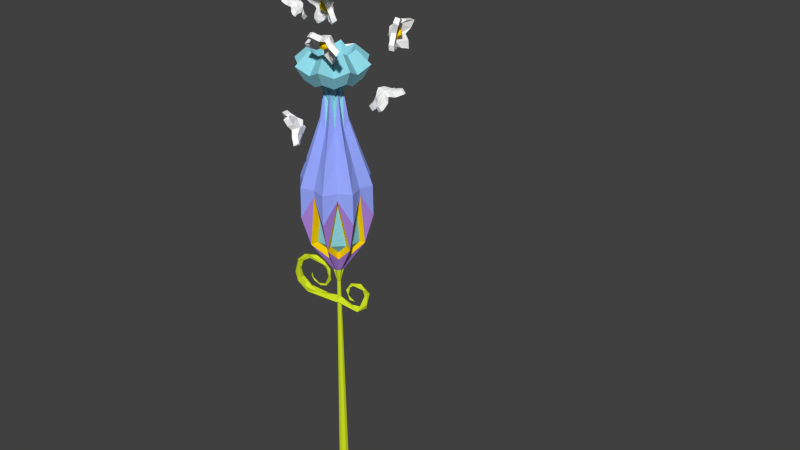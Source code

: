 # Source: flowerBio_flowerA.blend  (saved by Blender 2.72.0; exported with 4.5.12 LTS)
import bpy
from mathutils import Matrix  # noqa: F401  (used for matrix-valued properties, if any)

bpy.ops.wm.read_factory_settings(use_empty=True)
scene = bpy.context.scene
scene.name = 'Scene'

# ---- collections
col_collection_10 = bpy.data.collections.new('Collection 10'); scene.collection.children.link(col_collection_10)
col_collection_20 = bpy.data.collections.new('Collection 20'); scene.collection.children.link(col_collection_20)
col_collection_20.hide_render = True
col_collection_20.hide_viewport = True

# ---- materials (node trees are filled in below, after node groups)
mat_flowerbio_flowera_e = bpy.data.materials.new('flowerbio_flowerA_E')
mat_flowerbio_flowera_e.alpha_threshold = 0.0
mat_flowerbio_flowera_e.use_transparent_shadow = False
mat_flowerbio_flowera_e.diffuse_color = (0.3162, 0.4023, 1.0, 1.0)
mat_flowerbio_flowera_e.roughness = 0.5
mat_flowerbio_flowera_e.specular_intensity = 0.0
mat_flowerbio_flowera_a = bpy.data.materials.new('flowerbio_flowerA_A')
mat_flowerbio_flowera_a.alpha_threshold = 0.0
mat_flowerbio_flowera_a.use_transparent_shadow = False
mat_flowerbio_flowera_a.diffuse_color = (0.2831, 0.6939, 0.7991, 1.0)
mat_flowerbio_flowera_a.roughness = 0.5
mat_flowerbio_flowera_a.specular_intensity = 0.0
mat_flowerbio_flowera_a.line_color = (0.0, 0.0, 0.0, 1.0)
mat_flowerbio_flowera_b = bpy.data.materials.new('flowerbio_flowerA_B')
mat_flowerbio_flowera_b.alpha_threshold = 0.0
mat_flowerbio_flowera_b.use_transparent_shadow = False
mat_flowerbio_flowera_b.diffuse_color = (0.4759, 0.2568, 0.8, 1.0)
mat_flowerbio_flowera_b.roughness = 0.5
mat_flowerbio_flowera_b.specular_intensity = 0.0
mat_flowerbio_flowera_c = bpy.data.materials.new('flowerbio_flowerA_C')
mat_flowerbio_flowera_c.alpha_threshold = 0.0
mat_flowerbio_flowera_c.use_transparent_shadow = False
mat_flowerbio_flowera_c.diffuse_color = (1.0, 0.6795, 0.0, 1.0)
mat_flowerbio_flowera_c.roughness = 0.5
mat_flowerbio_flowera_c.specular_intensity = 0.0
mat_flowerbio_flowera_d = bpy.data.materials.new('flowerbio_flowerA_D')
mat_flowerbio_flowera_d.alpha_threshold = 0.0
mat_flowerbio_flowera_d.use_transparent_shadow = False
mat_flowerbio_flowera_d.diffuse_color = (1.0, 1.0, 1.0, 1.0)
mat_flowerbio_flowera_d.roughness = 0.5
mat_flowerbio_flowera_d.specular_intensity = 0.0
mat_clover = bpy.data.materials.new('clover')
mat_clover.alpha_threshold = 0.0
mat_clover.use_transparent_shadow = False
mat_clover.diffuse_color = (0.6598, 0.8, 0.02001, 1.0)
mat_clover.roughness = 0.5
mat_clover.specular_intensity = 0.0
mat_material = bpy.data.materials.new('Material')
mat_material.alpha_threshold = 0.0
mat_material.use_transparent_shadow = False
mat_material.diffuse_color = (1.0, 0.6795, 0.0, 1.0)
mat_material.roughness = 0.5
mat_material.specular_intensity = 0.0

# ---- material node trees

# ---- world
world_world = bpy.data.worlds.new('World'); scene.world = world_world
world_world.color = (0.05088, 0.05088, 0.05088)
world_world.use_sun_shadow = False
world_world.sun_shadow_jitter_overblur = 0.0
world_world.cycles.sampling_method = 'MANUAL'
world_world.cycles.sample_map_resolution = 256

# ---- meshes
me_cylinder_008 = bpy.data.meshes.new('Cylinder.008')
me_cylinder_008.from_pydata([(-0.4441, 3.901, 0.05645), (-0.4652, 3.841, 0.04876), (-0.4698, 3.819, 0.03342), (-0.4396, 3.782, 0.02675), (-0.4345, 3.76, 0.02862), (-0.3711, 3.727, -0.003022), (-0.3326, 3.709, 0.01035), (-0.3405, 3.728, 0.01075), (-0.3149, 3.712, -0.009714), (-0.2221, 3.753, -0.0215), (-0.2193, 3.745, 0.006007), (-0.2516, 3.759, -0.005319), (-0.1467, 3.854, -0.0142), (-0.1385, 3.918, 0.01478), (-0.1742, 3.89, 0.005572), (-0.1602, 3.975, -0.02143), (-0.147, 4.033, -0.006181), (-0.1753, 4.082, 0.03666), (-0.2129, 4.058, 0.003717), (-0.195, 4.029, 0.02082), (-0.2117, 4.141, 0.03001), (-0.2549, 4.14, 0.0007043), (-0.2905, 4.116, 0.0368), (-0.4249, 4.203, 0.1046), (-0.3473, 4.207, 0.04643), (-0.4353, 4.151, 0.09746), (-0.417, 4.147, 0.05702), (-0.4222, 4.192, 0.03799), (-0.5505, 4.091, 0.07622), (-0.5461, 4.173, 0.08332), (-0.5453, 4.082, 0.1219), (-0.6605, 4.068, 0.1158), (-0.6624, 3.997, 0.07387), (-0.6156, 3.939, 0.1022), (-0.6049, 4.089, 0.1539), (-0.7061, 3.848, 0.1296), (-0.6679, 3.714, 0.1273), (-0.6183, 3.775, 0.1159), (-0.6187, 3.774, 0.05492), (-0.706, 3.879, 0.07632), (-0.541, 3.641, 0.08803), (-0.5438, 3.563, 0.07548), (-0.646, 3.642, 0.03321), (-0.5264, 3.638, -0.005024), (-0.565, 3.689, 0.03475), (-0.4376, 3.542, -0.02727), (-0.342, 3.504, 0.008372), (-0.2429, 3.597, -0.04697), (-0.3246, 3.602, 0.0391), (0.008617, 3.565, -0.06155), (-0.01203, 3.661, -0.01266), (0.006314, 3.576, 0.0489), (0.2889, 3.662, -0.01976), (0.2099, 3.666, -0.003185), (0.1766, 3.736, -0.009064), (0.1705, 3.709, -0.01588), (0.1826, 3.84, -0.02831), (0.1481, 3.808, -0.003191), (0.1968, 3.908, -0.0543), (0.209, 3.907, -0.0229), (0.2527, 3.892, -0.04821), (0.3443, 3.911, -0.1052), (0.3571, 3.946, -0.07823), (0.3751, 3.881, -0.07728), (0.4279, 3.733, -0.09013), (0.4604, 3.853, -0.07966), (0.4679, 3.809, -0.1326), (0.4772, 3.664, -0.05891), (0.4477, 3.584, -0.09091), (0.3437, 3.588, -0.05827), (0.3562, 3.531, 0.006253), (0.2182, 3.571, -0.04628), (-0.03871, 3.582, 0.03867), (0.2036, 3.506, -0.03882), (-0.006062, 3.66, -0.02513), (-0.04175, 3.576, -0.02545), (0.4364, 6.469, -0.272), (0.5796, 6.655, -0.5922), (0.753, 6.587, -0.08464), (0.8651, 6.761, -0.4232), (0.5242, 6.648, -0.3748), (0.6987, 6.56, -0.09779), (0.6571, 6.567, -0.1479), (0.5296, 6.519, -0.2234), (0.4787, 6.478, -0.228), (0.6096, 6.665, -0.5711), (0.6471, 6.685, -0.5262), (0.6668, 6.702, -0.4478), (0.6967, 6.714, -0.4301), (0.7744, 6.733, -0.4509), (0.833, 6.748, -0.4389), (0.5252, 6.665, -0.3651), (0.5601, 6.696, -0.3346), (0.6466, 6.728, -0.2834), (0.6984, 6.729, -0.2626), (0.715, 6.719, -0.2619), (0.7726, 6.604, -0.1025), (0.4353, 6.478, -0.302), (0.4806, 6.561, -0.368), (0.502, 6.592, -0.3386), (0.4698, 6.498, -0.2851), (0.5217, 6.547, -0.2578), (0.5827, 6.584, -0.2297), (0.6116, 6.595, -0.2126), (0.6731, 6.604, -0.1682), (0.7371, 6.598, -0.1269), (0.5514, 6.635, -0.5791), (0.8745, 6.755, -0.3879), (0.8063, 6.722, -0.2964), (0.5714, 6.645, -0.5547), (0.5423, 6.649, -0.4424), (0.6142, 6.678, -0.4965), (0.571, 6.68, -0.4259), (0.6175, 6.712, -0.4226), (0.689, 6.738, -0.3804), (0.7656, 6.734, -0.4069), (0.7231, 6.737, -0.3359), (0.8431, 6.746, -0.3939), (0.7618, 6.731, -0.3125), (0.6796, 6.706, -0.4339), (0.599, 6.591, -0.2252), (0.5881, 6.629, -0.2308), (0.6573, 6.727, -0.4095), (0.7681, 6.668, -0.1978), (0.5179, 6.626, -0.3515), (0.5244, 6.615, -0.3057), (0.5539, 6.622, -0.2586), (0.6254, 6.648, -0.2163), (0.6766, 6.671, -0.2157), (0.706, 6.687, -0.2267), (0.594, 6.664, -0.2632), (0.538, 6.654, -0.4035), (0.7297, 6.726, -0.2901), (0.5189, 6.615, -0.4666), (0.6344, 6.721, -0.3673), (0.4017, 6.53, -0.2521), (0.5449, 6.716, -0.5723), (0.7183, 6.648, -0.06474), (0.8304, 6.823, -0.4033), (0.664, 6.622, -0.07789), (0.6224, 6.628, -0.128), (0.4949, 6.581, -0.2035), (0.444, 6.54, -0.2081), (0.5749, 6.727, -0.5512), (0.6124, 6.747, -0.5063), (0.6317, 6.764, -0.4274), (0.6616, 6.775, -0.4097), (0.7397, 6.794, -0.431), (0.7983, 6.81, -0.419), (0.4905, 6.726, -0.3452), (0.5106, 6.783, -0.3061), (0.5971, 6.816, -0.2549), (0.6637, 6.791, -0.2427), (0.6803, 6.78, -0.2416), (0.7335, 6.73, -0.1785), (0.7379, 6.665, -0.08256), (0.4006, 6.539, -0.2821), (0.4459, 6.623, -0.3487), (0.4673, 6.654, -0.3187), (0.4351, 6.56, -0.2652), (0.487, 6.609, -0.2379), (0.5201, 6.683, -0.2379), (0.5472, 6.644, -0.2099), (0.5898, 6.709, -0.1966), (0.5778, 6.656, -0.1918), (0.6384, 6.665, -0.1483), (0.7024, 6.66, -0.107), (0.5167, 6.696, -0.5592), (0.8398, 6.817, -0.368), (0.7715, 6.783, -0.277), (0.5367, 6.706, -0.5348), (0.5076, 6.71, -0.4225), (0.5795, 6.739, -0.4766), (0.5363, 6.742, -0.4059), (0.584, 6.773, -0.4027), (0.6537, 6.799, -0.3614), (0.7309, 6.796, -0.387), (0.6884, 6.799, -0.316), (0.8084, 6.808, -0.374), (0.7271, 6.792, -0.2926), (0.6455, 6.767, -0.4148), (0.5641, 6.653, -0.2056), (0.5534, 6.69, -0.2109), (0.6226, 6.788, -0.3896), (0.4895, 6.708, -0.3545), (0.4832, 6.687, -0.3316), (0.4897, 6.676, -0.2858), (0.5214, 6.715, -0.2714), (0.6001, 6.744, -0.2248), (0.6418, 6.733, -0.1958), (0.6713, 6.749, -0.2068), (0.5445, 6.752, -0.2347), (0.5034, 6.716, -0.3836), (0.5578, 6.766, -0.3654), (0.6365, 6.796, -0.3187), (0.695, 6.787, -0.2702), (0.4845, 6.676, -0.4468), (0.5848, 6.809, -0.3389), (0.5199, 6.73, -0.2777), (0.5256, 6.677, -0.3036), (0.5482, 6.756, -0.3367), (0.6861, 6.733, -0.2993), (0.6023, 6.762, -0.2966), (0.6268, 6.733, -0.3827), (0.5286, 6.679, -0.3563), (0.5547, 6.727, -0.2277), (0.5527, 6.706, -0.2636), (0.658, 6.7, -0.2415), (0.5809, 6.675, -0.3668), (0.6637, 6.705, -0.3533), (0.6653, 6.657, -0.299), (0.6345, 6.638, -0.3562), (0.6187, 6.62, -0.3059), (0.6078, 6.654, -0.2595), (-0.7769, 7.42, -0.3248), (-0.708, 7.544, -0.05929), (-1.014, 7.592, -0.3281), (-0.9218, 7.7, -0.06225), (-0.7518, 7.56, -0.2259), (-0.9775, 7.557, -0.3395), (-0.8212, 7.444, -0.3374), (-0.7224, 7.553, -0.06018), (-0.7667, 7.588, -0.07705), (-0.8101, 7.619, -0.126), (-0.8253, 7.63, -0.1214), (-0.8619, 7.657, -0.07838), (-0.9089, 7.689, -0.06276), (-0.7782, 7.601, -0.2359), (-0.8429, 7.648, -0.2368), (-0.8905, 7.661, -0.2278), (-1.016, 7.606, -0.3089), (-0.7634, 7.423, -0.3054), (-0.7486, 7.483, -0.2445), (-0.7862, 7.447, -0.3034), (-0.8168, 7.496, -0.3016), (-0.8563, 7.538, -0.2969), (-0.9301, 7.578, -0.3032), (-0.9862, 7.592, -0.3062), (-0.6999, 7.526, -0.07863), (-0.9418, 7.701, -0.08198), (-0.9397, 7.675, -0.168), (-0.7481, 7.561, -0.1878), (-0.7585, 7.58, -0.1091), (-0.756, 7.581, -0.1718), (-0.7789, 7.614, -0.1562), (-0.8718, 7.662, -0.1107), (-0.8699, 7.664, -0.1734), (-0.8916, 7.665, -0.1898), (-0.8691, 7.551, -0.2944), (-0.8225, 7.647, -0.1526), (-0.9638, 7.64, -0.2475), (-0.7721, 7.536, -0.2564), (-0.8293, 7.56, -0.2926), (-0.8725, 7.595, -0.2893), (-0.906, 7.634, -0.2583), (-0.8323, 7.594, -0.2703), (-0.7245, 7.518, -0.165), (-0.8069, 7.631, -0.1862), (-0.7478, 7.46, -0.3507), (-0.6789, 7.584, -0.0852), (-0.9848, 7.632, -0.354), (-0.8926, 7.739, -0.08817), (-0.907, 7.59, -0.3486), (-0.8115, 7.521, -0.3473), (-0.6936, 7.593, -0.08553), (-0.7375, 7.628, -0.103), (-0.7737, 7.654, -0.1475), (-0.8327, 7.697, -0.1043), (-0.8791, 7.728, -0.0881), (-0.7236, 7.608, -0.2551), (-0.7366, 7.658, -0.2729), (-0.8013, 7.705, -0.2738), (-0.8532, 7.702, -0.2569), (-0.8667, 7.697, -0.2514), (-0.9343, 7.68, -0.273), (-0.9867, 7.646, -0.3348), (-0.7342, 7.462, -0.3313), (-0.719, 7.524, -0.27), (-0.7871, 7.48, -0.363), (-0.7877, 7.535, -0.3275), (-0.8331, 7.586, -0.3203), (-0.8498, 7.593, -0.3234), (-0.901, 7.618, -0.3291), (-0.9533, 7.601, -0.3653), (-0.6707, 7.565, -0.1045), (-0.9126, 7.741, -0.1079), (-0.9102, 7.714, -0.1937), (-0.7205, 7.607, -0.2087), (-0.7293, 7.619, -0.135), (-0.7616, 7.665, -0.192), (-0.7881, 7.684, -0.1924), (-0.8426, 7.702, -0.1366), (-0.8407, 7.704, -0.1993), (-0.8624, 7.705, -0.2157), (-0.7881, 7.664, -0.1519), (-0.8194, 7.611, -0.3198), (-0.7757, 7.674, -0.1757), (-0.7239, 7.593, -0.2494), (-0.7428, 7.576, -0.2821), (-0.7978, 7.613, -0.3114), (-0.8243, 7.632, -0.3118), (-0.8772, 7.673, -0.284), (-0.7907, 7.651, -0.3073), (-0.6954, 7.558, -0.1907), (-0.7653, 7.687, -0.2233), (-0.7652, 7.625, -0.2883), (-0.772, 7.585, -0.2694), (-0.7557, 7.642, -0.2388), (-0.8608, 7.658, -0.2115), (-0.8023, 7.662, -0.2447), (-0.7939, 7.636, -0.179), (-0.7547, 7.58, -0.2336), (-0.8055, 7.636, -0.3082), (-0.7965, 7.615, -0.2853), (-0.8717, 7.635, -0.2602), (-0.7847, 7.586, -0.207), (-0.8341, 7.627, -0.1845), (-0.8659, 7.599, -0.2198), (-0.8306, 7.572, -0.1939), (-0.843, 7.562, -0.233), (-0.8447, 7.59, -0.2675), (-0.1453, 6.294, 0.4224), (-0.1705, 6.255, 0.4591), (-0.1001, 6.306, 0.4749), (-0.1834, 6.401, 0.5461), (-0.1366, 6.363, 0.4807), (-0.1147, 6.327, 0.5653), (-0.1388, 6.238, 0.4974), (-0.1885, 6.336, 0.4112), (-0.1821, 6.307, 0.441), (-0.2333, 6.384, 0.4966), (-0.1525, 6.266, 0.5404), (-0.1646, 6.347, 0.5769), (-0.233, 6.34, 0.5536), (-0.2025, 6.285, 0.5784), (-0.2409, 6.283, 0.538), (-0.2403, 6.314, 0.4889), (-0.3073, 6.072, 0.4418), (-0.1459, 6.213, 0.5111), (-0.07286, 6.253, 0.6885), (-0.1196, 6.327, 0.6389), (-0.1247, 6.402, 0.7068), (-0.1517, 6.496, 0.7453), (-0.1494, 6.278, 0.4982), (-0.1838, 6.377, 0.5104), (-0.2215, 6.424, 0.5334), (-0.4384, 6.45, 0.4881), (-0.2038, 6.127, 0.5072), (-0.3488, 6.135, 0.4321), (-0.2924, 6.191, 0.4611), (-0.2995, 6.285, 0.4748), (-0.3526, 6.364, 0.4823), (-0.4333, 6.378, 0.4619), (-0.0336, 6.156, 0.7036), (-0.2316, 6.477, 0.6264), (-0.1176, 6.221, 0.561), (-0.1222, 6.325, 0.5718), (-0.189, 6.427, 0.5862), (-0.1231, 6.361, 0.6059), (-0.318, 6.457, 0.5476), (-0.1974, 6.203, 0.4879), (-0.2568, 6.271, 0.4598), (-0.2398, 6.316, 0.472), (-0.1173, 6.148, 0.586), (-0.2571, 6.092, 0.3913), (0.008796, 6.193, 0.6527), (-0.03119, 6.28, 0.6307), (-0.07506, 6.349, 0.5864), (-0.07926, 6.419, 0.6477), (-0.09943, 6.505, 0.6909), (-0.08613, 6.309, 0.4211), (-0.1205, 6.409, 0.4332), (-0.1753, 6.448, 0.4851), (-0.2727, 6.479, 0.4938), (-0.3902, 6.476, 0.4383), (-0.1584, 6.15, 0.4534), (-0.3023, 6.152, 0.378), (-0.248, 6.213, 0.4071), (-0.258, 6.306, 0.4216), (-0.3082, 6.386, 0.4283), (-0.3905, 6.406, 0.4092), (-0.001381, 6.16, 0.6264), (-0.1298, 6.53, 0.6717), (-0.1868, 6.499, 0.5725), (-0.07339, 6.242, 0.5071), (-0.06753, 6.358, 0.5388), (-0.145, 6.449, 0.5324), (-0.2131, 6.324, 0.4061), (-0.1014, 6.235, 0.459), (-0.1529, 6.224, 0.4341), (-0.2243, 6.43, 0.4593), (-0.1627, 6.341, 0.4024), (-0.07273, 6.17, 0.5323), (-0.07144, 6.363, 0.4857), (-0.4517, 6.616, -0.83), (-0.7136, 6.712, -0.5551), (-0.5194, 6.758, -0.6679), (-0.6962, 6.797, -0.5932), (-0.647, 6.872, -0.6404), (-0.715, 6.946, -0.6448), (-0.7536, 7.03, -0.6652), (-0.5066, 6.822, -0.6716), (-0.5191, 6.921, -0.7058), (-0.5461, 6.97, -0.7413), (-0.4993, 6.994, -0.9607), (-0.5161, 6.672, -0.7258), (-0.4423, 6.679, -0.8716), (-0.4708, 6.735, -0.8149), (-0.4846, 6.829, -0.8218), (-0.4926, 6.908, -0.8749), (-0.473, 6.923, -0.9557), (-0.6878, 6.682, -0.5662), (-0.7343, 7.052, -0.6941), (-0.6355, 7.021, -0.7525), (-0.5691, 6.765, -0.6392), (-0.601, 6.836, -0.6248), (-0.595, 6.971, -0.7103), (-0.614, 6.906, -0.6442), (-0.5575, 7.001, -0.8397), (-0.4967, 6.747, -0.7196), (-0.4692, 6.815, -0.7793), (-0.4815, 6.884, -0.7981), (-0.5225, 6.952, -0.7904), (-0.4886, 6.854, -0.7483), (-0.5941, 6.692, -0.6386), (-0.571, 6.876, -0.6562), (-0.4007, 6.637, -0.7802), (-0.6595, 6.737, -0.5119), (-0.4316, 6.864, -0.797), (-0.6379, 6.825, -0.5521), (-0.594, 6.894, -0.5964), (-0.6554, 6.963, -0.6), (-0.6988, 7.049, -0.6197), (-0.4289, 6.854, -0.609), (-0.4413, 6.953, -0.6433), (-0.4937, 6.992, -0.6975), (-0.5033, 7.023, -0.7949), (-0.449, 7.02, -0.9129), (-0.4619, 6.694, -0.681), (-0.3878, 6.696, -0.8256), (-0.4164, 6.757, -0.771), (-0.4304, 6.844, -0.7814), (-0.4382, 6.93, -0.831), (-0.4198, 6.95, -0.9135), (-0.6333, 6.704, -0.5223), (-0.6799, 7.074, -0.6502), (-0.5813, 7.043, -0.7082), (-0.5147, 6.787, -0.5954), (-0.5361, 6.88, -0.5897), (-0.5407, 6.993, -0.6669), (-0.415, 6.868, -0.7361), (-0.5513, 6.91, -0.5935), (-0.4669, 6.779, -0.624), (-0.4425, 6.768, -0.6757), (-0.4684, 6.974, -0.7468), (-0.4109, 6.886, -0.6858), (-0.5399, 6.714, -0.5945), (-0.4933, 6.907, -0.5937), (-0.4307, 6.839, -0.6681), (-0.4677, 6.8, -0.693), (-0.4828, 6.85, -0.6224), (-0.5548, 6.945, -0.7051), (-0.489, 6.907, -0.6589), (-0.5733, 6.872, -0.6362), (-0.5057, 6.782, -0.661), (-0.4199, 6.88, -0.7114), (-0.4497, 6.851, -0.7047), (-0.5058, 6.928, -0.7555), (-0.5488, 6.811, -0.6742), (-0.5854, 6.891, -0.686), (-0.5628, 6.884, -0.7546), (-0.5873, 6.829, -0.7239), (-0.5472, 6.827, -0.7626), (-0.4982, 6.859, -0.7625), (0.747, 7.533, -0.2457), (0.7989, 7.505, -0.2489), (0.741, 7.518, -0.3141), (0.8191, 7.63, -0.3613), (0.7558, 7.584, -0.3198), (0.7998, 7.533, -0.3858), (0.8029, 7.471, -0.2891), (0.761, 7.59, -0.2293), (0.7821, 7.558, -0.2464), (0.8319, 7.642, -0.2912), (0.8307, 7.497, -0.3262), (0.8387, 7.57, -0.3768), (0.8781, 7.596, -0.3216), (0.8857, 7.531, -0.3378), (0.891, 7.55, -0.2857), (0.8523, 7.584, -0.2578), (0.9436, 7.401, -0.1038), (0.8205, 7.453, -0.2881), (0.863, 7.434, -0.4793), (0.8473, 7.526, -0.442), (0.8703, 7.588, -0.519), (0.8867, 7.679, -0.5684), (0.7999, 7.511, -0.2983), (0.8048, 7.613, -0.3246), (0.9622, 7.79, -0.2043), (0.889, 7.399, -0.2266), (0.951, 7.477, -0.09685), (0.8708, 7.54, -0.2031), (0.8967, 7.585, -0.2069), (0.9585, 7.711, -0.1704), (0.87, 7.329, -0.4778), (0.8814, 7.71, -0.4271), (0.8122, 7.538, -0.4047), (0.8308, 7.667, -0.3433), (0.9052, 7.738, -0.3142), (0.8415, 7.587, -0.2451), (0.8652, 7.371, -0.3395), (0.87, 7.403, -0.09571), (0.7894, 7.447, -0.4636), (0.7736, 7.542, -0.4327), (0.8157, 7.69, -0.5571), (0.6975, 7.521, -0.2794), (0.7024, 7.623, -0.3058), (0.8327, 7.745, -0.3018), (0.8888, 7.799, -0.1978), (0.7556, 7.45, -0.2802), (0.8791, 7.478, -0.08284), (0.8135, 7.483, -0.1777), (0.8279, 7.592, -0.1925), (0.8916, 7.74, -0.1505), (0.7986, 7.331, -0.4645), (0.8095, 7.716, -0.4142), (0.7336, 7.547, -0.3844), (0.7604, 7.673, -0.3356), (0.8236, 7.695, -0.2326), (0.7682, 7.588, -0.2198), (0.7933, 7.378, -0.3268), (0.1868, 8.327, 0.4056), (0.1982, 8.367, 0.4475), (0.2538, 8.307, 0.4139), (0.3104, 8.408, 0.3267), (0.2606, 8.34, 0.3551), (0.3333, 8.357, 0.4126), (0.2391, 8.355, 0.4786), (0.1719, 8.36, 0.3561), (0.1924, 8.368, 0.3917), (0.2429, 8.434, 0.3231), (0.2796, 8.384, 0.4591), (0.3296, 8.407, 0.3886), (0.2805, 8.459, 0.379), (0.2987, 8.445, 0.4423), (0.2477, 8.463, 0.4286), (0.2138, 8.44, 0.3868), (0.07294, 8.497, 0.5885), (0.4399, 8.348, 0.6145), (0.165, 8.612, 0.2314), (0.5229, 8.451, 0.2924), (0.2415, 8.369, 0.504), (0.1328, 8.6, 0.2904), (0.07208, 8.524, 0.5259), (0.4441, 8.356, 0.5941), (0.4416, 8.374, 0.5189), (0.3971, 8.392, 0.4363), (0.4091, 8.399, 0.415), (0.4786, 8.42, 0.3754), (0.5165, 8.446, 0.3132), (0.2471, 8.363, 0.4384), (0.2723, 8.395, 0.3409), (0.2955, 8.436, 0.2948), (0.1944, 8.605, 0.2229), (0.09627, 8.482, 0.6033), (0.1914, 8.424, 0.5762), (0.1104, 8.488, 0.5626), (0.1343, 8.482, 0.4903), (0.1609, 8.491, 0.4193), (0.1784, 8.537, 0.3196), (0.1882, 8.585, 0.2611), (0.4078, 8.352, 0.6325), (0.5018, 8.47, 0.268), (0.3836, 8.482, 0.2649), (0.2894, 8.367, 0.52), (0.397, 8.369, 0.5219), (0.3178, 8.361, 0.4991), (0.3521, 8.361, 0.4547), (0.441, 8.424, 0.3511), (0.3507, 8.429, 0.3106), (0.1706, 8.494, 0.3967), (0.3752, 8.38, 0.3883), (0.2751, 8.528, 0.2519), (0.1981, 8.406, 0.5006), (0.1696, 8.445, 0.4192), (0.1924, 8.464, 0.3525), (0.2502, 8.471, 0.2988), (0.2099, 8.423, 0.3911), (0.2999, 8.377, 0.5892), (0.3245, 8.374, 0.4048), (0.04905, 8.433, 0.5618), (0.416, 8.284, 0.5877), (0.1412, 8.548, 0.2046), (0.4991, 8.388, 0.2656), (0.1214, 8.499, 0.3085), (0.08429, 8.453, 0.4523), (0.4211, 8.292, 0.5668), (0.4177, 8.31, 0.4921), (0.3759, 8.324, 0.4217), (0.4547, 8.356, 0.3486), (0.4932, 8.382, 0.2872), (0.2165, 8.299, 0.467), (0.2129, 8.272, 0.4002), (0.2381, 8.304, 0.3027), (0.2668, 8.362, 0.2717), (0.2744, 8.38, 0.2679), (0.2519, 8.464, 0.225), (0.1705, 8.541, 0.1961), (0.07238, 8.418, 0.5766), (0.1682, 8.359, 0.5494), (0.04658, 8.458, 0.5067), (0.1104, 8.418, 0.4636), (0.1439, 8.427, 0.3806), (0.1452, 8.438, 0.359), (0.1545, 8.473, 0.2928), (0.1112, 8.539, 0.2562), (0.3839, 8.288, 0.6057), (0.4779, 8.406, 0.2412), (0.3599, 8.418, 0.2384), (0.2744, 8.3, 0.4869), (0.3731, 8.305, 0.4951), (0.3217, 8.299, 0.4033), (0.332, 8.312, 0.3633), (0.4171, 8.36, 0.3243), (0.3269, 8.365, 0.2835), (0.3761, 8.332, 0.3989), (0.1509, 8.393, 0.366), (0.3475, 8.309, 0.3896), (0.2189, 8.311, 0.4831), (0.1744, 8.342, 0.4743), (0.1588, 8.369, 0.3837), (0.1691, 8.382, 0.3437), (0.2266, 8.408, 0.2717), (0.1757, 8.332, 0.3529), (0.2764, 8.313, 0.5622), (0.2903, 8.283, 0.3666), (-0.7114, 8.105, -0.149), (-0.5832, 8.278, -0.222), (-0.5765, 8.385, -0.3566), (-0.5686, 8.42, -0.4531), (-0.5405, 8.425, -0.5546), (-0.5376, 8.27, -0.264), (-0.4939, 8.253, -0.3585), (-0.5444, 8.04, -0.5097), (-0.6677, 8.228, -0.1798), (-0.6817, 8.068, -0.2086), (-0.5501, 8.167, -0.3068), (-0.5851, 8.137, -0.3211), (-0.5784, 8.041, -0.4299), (-0.6909, 8.484, -0.2298), (-0.5176, 8.289, -0.5129), (-0.5385, 8.351, -0.338), (-0.4915, 8.242, -0.4201), (-0.5222, 8.172, -0.4941), (-0.6631, 8.345, -0.1987), (-0.6447, 8.085, -0.1291), (-0.5631, 8.444, -0.2836), (-0.5034, 8.384, -0.3375), (-0.4728, 8.428, -0.5283), (-0.4425, 8.273, -0.2206), (-0.3988, 8.256, -0.3151), (-0.5273, 8.287, -0.1893), (-0.5601, 8.17, -0.1925), (-0.521, 8.138, -0.2915), (-0.4885, 8.024, -0.4665), (-0.6266, 8.487, -0.1961), (-0.451, 8.292, -0.4823), (-0.4646, 8.348, -0.3032), (-0.4292, 8.249, -0.401), (-0.4688, 8.134, -0.3897), (-0.4713, 8.178, -0.2757), (-0.5963, 8.348, -0.1686), (-0.4796, 8.227, -0.2352), (-0.5387, 8.228, -0.236), (-0.4831, 8.295, -0.2518), (-0.4993, 8.275, -0.3943), (-0.4648, 8.271, -0.3124), (-0.5295, 8.339, -0.3204), (-0.5594, 8.276, -0.229), (-0.4641, 8.187, -0.2787), (-0.4983, 8.209, -0.27), (-0.5029, 8.205, -0.3776), (-0.572, 8.293, -0.2783), (-0.5454, 8.308, -0.3622), (-0.5664, 8.239, -0.374), (-0.6045, 8.277, -0.3331), (-0.5986, 8.222, -0.327), (-0.5478, 8.193, -0.325), (-0.09462, 7.775, -0.09121), (-0.1003, 7.737, -0.04703), (-0.03044, 7.787, -0.06515), (-0.07206, 7.882, 0.03625), (-0.06025, 7.844, -0.04332), (-0.002185, 7.809, 0.02195), (-0.05462, 7.719, -0.02747), (-0.1382, 7.817, -0.08145), (-0.1189, 7.788, -0.05787), (-0.139, 7.865, 0.01501), (-0.04718, 7.748, 0.01701), (-0.04121, 7.828, 0.05508), (-0.1127, 7.821, 0.06555), (-0.07427, 7.766, 0.07375), (-0.1269, 7.764, 0.05528), (-0.1488, 7.796, 0.01136), (-0.2386, 7.56, -0.0009875), (0.134, 7.646, 0.1061), (-0.3302, 7.922, 0.09602), (0.05144, 7.973, 0.1936), (-0.05541, 7.689, -0.005944), (-0.3339, 7.864, 0.07641), (-0.2886, 7.82, 0.05969), (-0.2517, 7.674, 0.02062), (-0.2702, 7.612, 0.009021), (0.122, 7.681, 0.1147), (0.09514, 7.736, 0.1147), (0.03785, 7.791, 0.09178), (0.02921, 7.826, 0.1009), (0.05833, 7.882, 0.1537), (0.05739, 7.936, 0.1832), (-0.05469, 7.704, -0.01857), (-0.06369, 7.759, -0.02187), (-0.08871, 7.858, 0.004628), (-0.1048, 7.903, 0.03449), (-0.1106, 7.908, 0.05251), (-0.3058, 7.939, 0.1066), (-0.2082, 7.553, 0.003282), (-0.1079, 7.609, 0.01096), (-0.1159, 7.654, -0.002198), (-0.2112, 7.596, 0.01062), (-0.2079, 7.672, 0.01045), (-0.2114, 7.747, 0.02379), (-0.2198, 7.78, 0.03266), (-0.2517, 7.845, 0.05683), (-0.1794, 7.906, 0.06506), (-0.2886, 7.902, 0.0925), (0.1117, 7.619, 0.09281), (0.01827, 7.989, 0.1918), (-0.07818, 7.958, 0.1297), (0.09686, 7.649, 0.09287), (0.003003, 7.676, 0.03006), (0.06541, 7.721, 0.0846), (0.00605, 7.721, 0.02689), (0.02047, 7.773, 0.04154), (-0.000197, 7.855, 0.06343), (0.02161, 7.895, 0.131), (-0.03797, 7.895, 0.07351), (0.01824, 7.96, 0.1761), (-0.06051, 7.927, 0.09732), (0.02804, 7.808, 0.09428), (-0.2114, 7.764, 0.03011), (-0.1866, 7.778, 0.001663), (0.01798, 7.815, 0.05718), (-0.1911, 7.938, 0.09906), (-0.0868, 7.681, -0.005837), (-0.1316, 7.696, -0.01045), (-0.1674, 7.74, -0.009437), (-0.1881, 7.821, 0.01245), (-0.1756, 7.871, 0.03617), (-0.1422, 7.9, 0.05288), (-0.1404, 7.791, -0.003509), (-0.02732, 7.691, 0.0103), (-0.08276, 7.911, 0.06902), (0.004985, 7.629, 0.04158), (-0.0211, 7.813, 0.02886), (-0.2237, 7.582, -0.06932), (0.1489, 7.668, 0.03776), (-0.3153, 7.945, 0.02769), (0.06626, 7.995, 0.1253), (-0.319, 7.886, 0.008082), (-0.2738, 7.842, -0.008637), (-0.2369, 7.696, -0.04771), (-0.2554, 7.634, -0.05931), (0.1368, 7.703, 0.04638), (0.11, 7.758, 0.04639), (0.05231, 7.813, 0.02286), (0.04366, 7.848, 0.03202), (0.07315, 7.904, 0.08537), (0.07222, 7.958, 0.1148), (-0.03986, 7.726, -0.0869), (-0.04263, 7.791, -0.1194), (-0.06765, 7.89, -0.09289), (-0.08996, 7.925, -0.03384), (-0.09651, 7.93, -0.01552), (-0.1753, 7.96, 0.03052), (-0.2909, 7.961, 0.03829), (-0.1934, 7.575, -0.06505), (-0.09215, 7.631, -0.0576), (-0.101, 7.676, -0.07053), (-0.1964, 7.618, -0.05771), (-0.1931, 7.694, -0.05789), (-0.1533, 7.762, -0.07732), (-0.1971, 7.768, -0.04444), (-0.1735, 7.842, -0.05596), (-0.206, 7.803, -0.03506), (-0.2369, 7.867, -0.0115), (-0.1646, 7.928, -0.003268), (-0.2737, 7.924, 0.02417), (0.1266, 7.641, 0.02448), (0.03309, 8.011, 0.1235), (-0.06294, 7.98, 0.06128), (0.1117, 7.671, 0.02454), (0.01783, 7.698, -0.03827), (0.08024, 7.743, 0.01627), (0.02084, 7.743, -0.04149), (0.03539, 7.796, -0.02612), (0.01523, 7.876, -0.004762), (0.03643, 7.917, 0.06266), (-0.02315, 7.917, 0.005106), (0.03306, 7.982, 0.1078), (-0.04568, 7.949, 0.02899), (0.04338, 7.829, 0.0269), (-0.1957, 7.787, -0.03881), (-0.1718, 7.8, -0.06667), (0.0328, 7.837, -0.01116), (-0.04133, 7.711, -0.07396), (-0.07197, 7.703, -0.07417), (-0.1167, 7.718, -0.07881), (-0.1081, 7.77, -0.08336), (-0.1309, 7.86, -0.05923), (-0.1607, 7.893, -0.03222), (-0.1274, 7.922, -0.01545), (-0.1193, 7.823, -0.101), (-0.0125, 7.713, -0.05803), (-0.0004942, 7.789, -0.05416), (-0.02328, 7.879, -0.03003), (-0.06794, 7.933, 0.0006852), (0.02008, 7.651, -0.02664), (-4.833e-05, 7.844, -0.06866), (0.09038, 7.448, 0.5404), (0.2928, 7.456, 0.447), (0.4461, 7.328, 0.4528), (0.4594, 7.421, 0.4904), (0.5504, 7.417, 0.5341), (0.6327, 7.451, 0.5904), (0.3362, 7.503, 0.4558), (0.4054, 7.562, 0.5097), (0.4394, 7.581, 0.5612), (0.3544, 7.672, 0.7461), (0.2058, 7.413, 0.4809), (0.118, 7.503, 0.586), (0.2539, 7.536, 0.5399), (0.2734, 7.554, 0.5846), (0.3179, 7.607, 0.6502), (0.288, 7.647, 0.7185), (0.3949, 7.249, 0.4051), (0.5252, 7.545, 0.6149), (0.3376, 7.414, 0.4399), (0.4211, 7.471, 0.4672), (0.4813, 7.536, 0.5519), (0.4665, 7.468, 0.4874), (0.4359, 7.608, 0.6602), (0.3176, 7.564, 0.535), (0.2952, 7.35, 0.4356), (0.09783, 7.49, 0.4795), (0.452, 7.382, 0.3984), (0.4648, 7.466, 0.4342), (0.5489, 7.464, 0.4738), (0.6406, 7.499, 0.5362), (0.3429, 7.57, 0.3751), (0.4121, 7.628, 0.429), (0.4413, 7.655, 0.6029), (0.3659, 7.717, 0.6884), (0.2112, 7.459, 0.4236), (0.1193, 7.545, 0.5265), (0.2158, 7.535, 0.464), (0.2766, 7.6, 0.5309), (0.297, 7.696, 0.665), (0.3974, 7.293, 0.3467), (0.53, 7.591, 0.558), (0.4489, 7.506, 0.4111), (0.4505, 7.622, 0.5013), (0.2984, 7.614, 0.4874), (0.3047, 7.498, 0.3877), (0.3601, 7.657, 0.5765), (0.3289, 7.618, 0.4436), (0.3004, 7.396, 0.379), (0.4233, 7.551, 0.3957), (0.31, 7.57, 0.4265), (0.2904, 7.523, 0.4561), (0.3636, 7.529, 0.4073), (0.4424, 7.549, 0.5271), (0.3964, 7.567, 0.453), (0.4222, 7.476, 0.4584), (0.3089, 7.477, 0.4384), (0.3198, 7.613, 0.4692), (0.316, 7.571, 0.4693), (0.3849, 7.586, 0.5508), (0.3484, 7.465, 0.4722), (0.4247, 7.489, 0.5117), (0.3815, 7.515, 0.5637), (0.3641, 7.457, 0.5354), (0.3268, 7.493, 0.5547), (0.3253, 7.55, 0.5415), (-0.1185, 6.762, -0.06861), (-0.2006, 4.3, -0.1029), (-0.1187, 6.762, 0.02964), (-0.2011, 4.3, 0.06347), (-0.04946, 6.762, 0.09931), (-0.08376, 4.3, 0.1814), (0.04879, 6.762, 0.09959), (0.08261, 4.3, 0.1819), (0.1185, 6.762, 0.03032), (0.2006, 4.3, 0.06461), (0.1187, 6.762, -0.06793), (0.2011, 4.3, -0.1018), (0.04946, 6.762, -0.1376), (0.08376, 4.3, -0.2197), (-0.04879, 6.762, -0.1379), (-0.08261, 4.3, -0.2202), (-0.1865, 6.311, -0.09702), (-0.3278, 5.874, -0.156), (-0.476, 5.436, -0.2179), (-0.4819, 4.999, -0.2204), (-0.3642, 4.562, -0.1712), (-0.3651, 4.562, 0.1309), (-0.483, 4.999, 0.1793), (-0.4771, 5.436, 0.1769), (-0.3286, 5.874, 0.1158), (-0.187, 6.311, 0.05767), (-0.1521, 4.562, 0.3451), (-0.2012, 4.999, 0.4628), (-0.1988, 5.436, 0.4569), (-0.1369, 5.874, 0.3086), (-0.07788, 6.311, 0.1674), (0.15, 4.562, 0.3459), (0.1985, 4.999, 0.4639), (0.196, 5.436, 0.458), (0.135, 5.874, 0.3094), (0.07681, 6.311, 0.1678), (0.3642, 4.562, 0.1329), (0.4819, 4.999, 0.1821), (0.476, 5.436, 0.1796), (0.3278, 5.874, 0.1177), (0.1865, 6.311, 0.05873), (0.3651, 4.562, -0.1691), (0.483, 4.999, -0.2176), (0.4771, 5.436, -0.2152), (0.3286, 5.874, -0.1541), (0.1869, 6.311, -0.09596), (0.1521, 4.562, -0.3834), (0.2012, 4.999, -0.501), (0.1988, 5.436, -0.4952), (0.1369, 5.874, -0.3469), (0.07788, 6.311, -0.2057), (-0.15, 4.562, -0.3842), (-0.1985, 4.999, -0.5022), (-0.196, 5.436, -0.4963), (-0.135, 5.874, -0.3477), (-0.07681, 6.311, -0.2061), (0.1054, 6.587, -0.01884), (0.1784, 4.327, -0.01864), (0.1659, 6.213, -0.01867), (0.2916, 5.825, -0.01831), (0.4234, 5.436, -0.01794), (0.4287, 5.361, -0.01792), (0.0743, 6.587, 0.05558), (0.1258, 4.327, 0.1074), (0.117, 6.213, 0.0985), (0.2056, 5.825, 0.1876), (0.2986, 5.436, 0.2811), (0.3022, 5.335, 0.2848), (-0.0003007, 6.587, 0.08623), (-0.000509, 4.327, 0.1593), (-0.0004734, 6.213, 0.1468), (-0.0008319, 5.825, 0.2724), (-0.001208, 5.436, 0.4043), (-0.001223, 5.351, 0.4095), (-0.07472, 6.587, 0.05515), (-0.1265, 4.327, 0.1067), (-0.1176, 6.213, 0.09783), (-0.2068, 5.825, 0.1864), (-0.3003, 5.436, 0.2794), (-0.304, 5.324, 0.2831), (-0.1054, 6.587, -0.01945), (-0.1784, 4.327, -0.01965), (-0.1659, 6.213, -0.01962), (-0.2916, 5.825, -0.01998), (-0.4234, 5.436, -0.02035), (-0.4287, 5.372, -0.02037), (-0.0743, 6.587, -0.09387), (-0.1258, 4.327, -0.1457), (-0.117, 6.213, -0.1368), (-0.2056, 5.825, -0.2259), (-0.2986, 5.436, -0.3194), (-0.3022, 5.372, -0.3231), (0.0003006, 6.587, -0.1245), (0.0005091, 4.327, -0.1976), (0.0004734, 6.213, -0.1851), (0.0008319, 5.825, -0.3107), (0.001208, 5.436, -0.4426), (0.001223, 5.359, -0.4478), (0.07472, 6.587, -0.09344), (0.1265, 4.327, -0.145), (0.1176, 6.213, -0.1361), (0.2068, 5.825, -0.2247), (0.3003, 5.436, -0.3177), (0.304, 5.373, -0.3214), (-0.07251, 4.099, -0.04942), (-0.07268, 4.099, 0.01072), (-0.03028, 4.099, 0.05336), (0.02986, 4.099, 0.05354), (0.07251, 4.099, 0.01113), (0.07268, 4.099, -0.04901), (0.03028, 4.099, -0.09166), (-0.02986, 4.099, -0.09183), (0.0645, 4.099, -0.01896), (0.04548, 4.099, 0.02659), (-0.000184, 4.099, 0.04535), (-0.04574, 4.099, 0.02633), (-0.0645, 4.099, -0.01933), (-0.04548, 4.099, -0.06488), (0.0001841, 4.099, -0.08365), (0.04574, 4.099, -0.06462), (-0.2154, 7.005, -0.1091), (-0.2159, 7.005, 0.06957), (-0.08995, 7.005, 0.1963), (0.08872, 7.005, 0.1968), (0.2154, 7.005, 0.0708), (0.2159, 7.005, -0.1079), (0.08995, 7.005, -0.2346), (-0.08872, 7.005, -0.2351), (0.1916, 6.954, -0.0186), (0.1351, 6.954, 0.1167), (-0.0005467, 6.954, 0.1725), (-0.1359, 6.954, 0.116), (-0.1916, 6.954, -0.01969), (-0.1351, 6.954, -0.155), (0.0005467, 6.954, -0.2108), (0.1359, 6.954, -0.1543), (-0.3695, 6.912, -0.1734), (-0.3704, 6.912, 0.133), (-0.1543, 6.912, 0.3503), (0.1522, 6.912, 0.3512), (0.3695, 6.912, 0.1351), (0.3704, 6.912, -0.1713), (0.1543, 6.912, -0.3886), (-0.1522, 6.912, -0.3895), (0.3287, 6.837, -0.01821), (0.2317, 6.837, 0.2139), (-0.0009377, 6.837, 0.3095), (-0.2331, 6.837, 0.2126), (-0.3287, 6.837, -0.02008), (-0.2317, 6.837, -0.2522), (0.0009377, 6.837, -0.3478), (0.2331, 6.837, -0.2509), (-0.478, 7.107, -0.2187), (-0.4791, 7.107, 0.1777), (-0.1996, 7.107, 0.4588), (0.1969, 7.107, 0.46), (0.478, 7.107, 0.1804), (0.4791, 7.107, -0.216), (0.1996, 7.107, -0.4971), (-0.1969, 7.107, -0.4983), (0.4252, 7.01, -0.01793), (0.2998, 7.01, 0.2824), (-0.001213, 7.01, 0.406), (-0.3015, 7.01, 0.2807), (-0.4252, 7.01, -0.02036), (-0.2998, 7.01, -0.3207), (0.001213, 7.01, -0.4443), (0.3015, 7.01, -0.3189), (-0.2933, 7.286, -0.1416), (-0.294, 7.286, 0.1016), (-0.1225, 7.286, 0.2741), (0.1208, 7.286, 0.2748), (0.2933, 7.286, 0.1033), (0.294, 7.286, -0.1399), (0.1225, 7.286, -0.3124), (-0.1208, 7.286, -0.3131), (0.2609, 7.227, -0.0184), (0.1839, 7.227, 0.1658), (-0.0007443, 7.227, 0.2417), (-0.185, 7.227, 0.1648), (-0.2609, 7.227, -0.01989), (-0.1839, 7.227, -0.2041), (0.0007442, 7.227, -0.28), (0.185, 7.227, -0.2031), (-0.1914, 7.077, -0.01958), (-0.1357, 7.077, 0.1159), (-0.0004398, 7.077, 0.1723), (0.135, 7.077, 0.1165), (0.1914, 7.077, -0.01871), (0.1357, 7.077, -0.1542), (0.0004398, 7.077, -0.2106), (-0.135, 7.077, -0.1548), (0.1453, 7.041, -0.07894), (0.145, 7.041, 0.04132), (0.0598, 7.041, 0.1262), (-0.06046, 7.041, 0.1259), (-0.1453, 7.041, 0.04065), (-0.145, 7.041, -0.07961), (-0.0598, 7.041, -0.1645), (0.06046, 7.041, -0.1642), (-0.1028, 6.773, -0.01938), (-0.07283, 6.773, 0.05335), (-0.0002361, 6.773, 0.08362), (0.0725, 6.773, 0.05369), (0.1028, 6.773, -0.01891), (0.07283, 6.773, -0.09164), (0.0002361, 6.773, -0.1219), (-0.0725, 6.773, -0.09198), (0.07801, 6.754, -0.05125), (0.07786, 6.754, 0.01331), (0.0321, 6.754, 0.05886), (-0.03246, 6.754, 0.05871), (-0.07801, 6.754, 0.01296), (-0.07786, 6.754, -0.0516), (-0.0321, 6.754, -0.09715), (0.03246, 6.754, -0.097), (-0.1095, 4.58, 0.2504), (0.1074, 4.58, 0.251), (-0.0006343, 4.411, 0.117), (-0.001147, 5.231, 0.2967), (0.1135, 4.578, -0.2927), (-0.1114, 4.578, -0.2933), (0.0006226, 4.403, -0.1544), (0.001154, 5.251, -0.3407), (-0.3079, 4.58, -0.1291), (-0.3086, 4.58, 0.0888), (-0.1739, 4.41, -0.01978), (-0.3544, 5.254, -0.02029), (0.3027, 4.577, 0.09671), (0.3034, 4.577, -0.133), (0.1615, 4.398, -0.01853), (0.3517, 5.259, -0.01799), (-0.2762, 4.594, 0.1066), (-0.1276, 4.594, 0.256), (-0.1097, 4.43, 0.08969), (-0.2336, 5.209, 0.2128), (0.1289, 4.59, 0.2601), (0.2783, 4.59, 0.1116), (0.112, 4.426, 0.0938), (0.2351, 5.215, 0.2175), (0.263, 4.59, -0.1302), (0.1129, 4.59, -0.2811), (0.09487, 4.424, -0.1131), (0.2199, 5.257, -0.2375), (-0.2657, 4.596, -0.1348), (-0.1138, 4.596, -0.2858), (-0.09663, 4.429, -0.1167), (-0.2217, 5.264, -0.2425), (-0.01008, 3.903, -0.04368), (0.01022, 3.903, -0.04362), (0.02453, 3.903, -0.02922), (0.02447, 3.903, -0.008927), (0.01008, 3.903, 0.005385), (-0.01022, 3.903, 0.005327), (-0.02453, 3.903, -0.009067), (-0.02447, 3.903, -0.02936), (-0.08111, -0.2587, -0.05302), (-0.08131, -0.2587, 0.01426), (-0.03387, -0.2587, 0.06197), (0.03341, -0.2587, 0.06216), (0.08111, -0.2587, 0.01472), (0.08131, -0.2587, -0.05255), (0.03387, -0.2587, -0.1003), (-0.03341, -0.2587, -0.1005)], [], [(2, 1, 0), (3, 2, 0), (5, 4, 2), (4, 5, 6), (7, 5, 3), (3, 4, 7), (8, 6, 5), (11, 9, 8), (9, 10, 8), (10, 9, 12), (10, 14, 11), (10, 12, 13), (15, 12, 9), (10, 13, 14), (15, 16, 12), (14, 19, 15), (13, 17, 14), (13, 16, 17), (14, 17, 19), (16, 20, 17), (22, 18, 19), (20, 21, 24), (17, 23, 25), (22, 27, 21), (22, 25, 26), (26, 27, 22), (27, 23, 24), (23, 34, 25), (32, 29, 27), (32, 31, 29), (28, 32, 27), (39, 35, 31), (34, 37, 33), (35, 42, 36), (44, 39, 38), (36, 40, 37), (36, 41, 40), (37, 40, 38), (40, 44, 38), (42, 45, 41), (48, 43, 44), (43, 47, 45), (43, 48, 47), (45, 49, 46), (45, 47, 49), (51, 48, 41), (49, 51, 46), (47, 50, 49), (51, 50, 48), (0, 1, 3), (2, 4, 1), (1, 4, 3), (2, 3, 5), (4, 6, 7), (5, 11, 8), (5, 7, 11), (7, 6, 11), (8, 10, 6), (11, 6, 10), (11, 15, 9), (14, 15, 11), (13, 12, 16), (19, 18, 15), (16, 21, 20), (15, 21, 16), (18, 21, 15), (19, 17, 22), (18, 22, 21), (17, 20, 23), (22, 17, 25), (20, 24, 23), (21, 27, 24), (27, 29, 23), (26, 25, 28), (26, 28, 27), (29, 34, 23), (28, 25, 30), (29, 31, 34), (25, 34, 30), (28, 30, 33), (30, 34, 33), (28, 33, 32), (32, 39, 31), (31, 35, 34), (34, 35, 36), (34, 36, 37), (33, 38, 32), (37, 38, 33), (38, 39, 32), (39, 42, 35), (36, 42, 41), (39, 43, 42), (44, 43, 39), (42, 43, 45), (41, 45, 46), (40, 48, 44), (40, 41, 48), (46, 51, 41), (47, 48, 50), (52, 53, 55), (52, 54, 53), (52, 55, 54), (55, 56, 54), (56, 57, 54), (55, 58, 56), (57, 59, 58), (58, 62, 61), (60, 65, 59), (60, 61, 63), (63, 65, 60), (65, 66, 62), (61, 64, 63), (63, 64, 65), (70, 67, 65), (66, 67, 68), (64, 70, 65), (66, 68, 69), (68, 71, 69), (72, 73, 70), (69, 71, 70), (70, 74, 72), (75, 74, 71), (54, 57, 53), (53, 57, 55), (55, 57, 58), (56, 60, 57), (60, 59, 57), (56, 58, 60), (60, 58, 61), (59, 62, 58), (59, 65, 62), (61, 62, 66), (61, 66, 64), (66, 65, 67), (64, 66, 69), (64, 69, 70), (67, 70, 68), (70, 73, 68), (68, 73, 71), (73, 75, 71), (70, 71, 74), (72, 75, 73), (117, 90, 79), (77, 85, 109), (85, 86, 111), (111, 86, 87), (88, 89, 115), (115, 89, 90), (124, 80, 91), (125, 91, 92), (127, 130, 93), (93, 94, 128), (94, 95, 129), (105, 96, 78), (105, 129, 123), (76, 97, 100), (98, 99, 100), (84, 100, 101), (99, 125, 101), (101, 125, 126), (121, 127, 103), (127, 128, 104), (104, 105, 81), (104, 128, 129), (117, 107, 108), (133, 106, 109), (131, 110, 112), (110, 109, 111), (111, 87, 113), (134, 122, 114), (122, 119, 88), (114, 88, 115), (116, 118, 132), (115, 117, 118), (126, 92, 130), (102, 126, 121), (113, 122, 134), (87, 119, 122), (98, 124, 99), (132, 108, 95), (80, 133, 131), (131, 112, 91), (112, 113, 92), (134, 114, 93), (93, 114, 116), (94, 116, 132), (92, 113, 134), (178, 168, 138), (170, 143, 136), (172, 144, 143), (176, 147, 146), (176, 178, 148), (185, 186, 149), (187, 150, 149), (188, 151, 191), (188, 189, 152), (190, 153, 152), (137, 155, 166), (166, 155, 154), (135, 142, 159), (159, 158, 157), (142, 141, 160), (160, 186, 158), (160, 162, 161), (164, 163, 182), (164, 140, 165), (165, 189, 163), (139, 166, 165), (165, 166, 190), (169, 168, 178), (196, 192, 171), (196, 171, 170), (171, 173, 172), (193, 174, 173), (174, 145, 172), (194, 175, 183), (183, 175, 146), (175, 177, 176), (195, 179, 177), (179, 178, 176), (187, 191, 150), (162, 181, 182), (193, 197, 183), (183, 180, 145), (190, 154, 153), (158, 185, 184), (186, 161, 187), (182, 163, 188), (182, 191, 187), (153, 169, 195), (149, 173, 192), (149, 150, 193), (197, 151, 194), (152, 177, 194), (152, 153, 195), (150, 197, 193), (139, 140, 82), (144, 145, 87), (169, 153, 95), (191, 151, 93), (156, 157, 98), (157, 184, 98), (83, 141, 142), (87, 145, 180), (123, 153, 154), (90, 148, 138), (140, 164, 103), (133, 196, 167), (180, 146, 88), (197, 150, 92), (136, 143, 85), (96, 155, 137), (123, 154, 155), (120, 181, 162), (142, 135, 76), (79, 138, 168), (88, 146, 147), (92, 150, 191), (78, 137, 139), (143, 144, 86), (135, 156, 97), (93, 151, 197), (80, 184, 196), (102, 162, 141), (164, 181, 120), (167, 136, 77), (168, 169, 108), (89, 147, 148), (107, 117, 79), (123, 129, 95), (106, 77, 109), (109, 85, 111), (117, 115, 90), (98, 80, 124), (125, 124, 91), (126, 125, 92), (127, 93, 128), (128, 94, 129), (81, 105, 78), (96, 105, 123), (84, 76, 100), (97, 98, 100), (83, 84, 101), (100, 99, 101), (83, 101, 102), (102, 101, 126), (120, 121, 103), (82, 103, 104), (103, 127, 104), (82, 104, 81), (105, 104, 129), (132, 118, 108), (118, 117, 108), (131, 133, 110), (110, 133, 109), (112, 110, 111), (112, 111, 113), (114, 122, 88), (116, 114, 115), (116, 115, 118), (120, 102, 121), (113, 87, 122), (99, 124, 125), (121, 130, 127), (121, 126, 130), (80, 131, 91), (91, 112, 92), (94, 93, 116), (95, 94, 132), (148, 178, 138), (167, 170, 136), (170, 172, 143), (144, 172, 145), (147, 176, 148), (184, 185, 149), (186, 187, 149), (151, 188, 152), (189, 190, 152), (139, 137, 166), (190, 166, 154), (156, 135, 159), (156, 159, 157), (159, 142, 160), (159, 160, 158), (141, 162, 160), (186, 160, 161), (181, 164, 182), (164, 165, 163), (140, 139, 165), (189, 165, 190), (195, 169, 179), (179, 169, 178), (167, 196, 170), (171, 192, 173), (170, 171, 172), (173, 174, 172), (197, 194, 183), (180, 183, 146), (175, 194, 177), (146, 175, 176), (177, 179, 176), (161, 162, 182), (174, 193, 183), (174, 183, 145), (157, 158, 184), (158, 186, 185), (191, 182, 188), (163, 189, 188), (161, 182, 187), (196, 184, 192), (184, 149, 192), (173, 149, 193), (151, 152, 194), (177, 152, 195), (81, 139, 82), (86, 144, 87), (108, 169, 95), (130, 191, 93), (97, 156, 98), (84, 83, 142), (119, 87, 180), (79, 90, 138), (82, 140, 103), (106, 133, 167), (119, 180, 88), (134, 197, 92), (123, 95, 153), (77, 136, 85), (78, 96, 137), (96, 123, 155), (102, 120, 162), (84, 142, 76), (107, 79, 168), (89, 88, 147), (130, 92, 191), (81, 78, 139), (85, 143, 86), (76, 135, 97), (98, 184, 80), (134, 93, 197), (133, 80, 196), (83, 102, 141), (103, 164, 120), (106, 167, 77), (107, 168, 108), (90, 89, 148), (198, 200, 199), (198, 199, 206), (206, 199, 213), (199, 204, 212), (200, 198, 202), (202, 205, 201), (202, 201, 209), (200, 203, 208), (200, 202, 203), (202, 209, 203), (199, 200, 204), (200, 208, 204), (205, 202, 206), (202, 198, 206), (201, 205, 207), (209, 207, 210), (209, 201, 207), (208, 209, 211), (208, 203, 209), (207, 205, 213), (205, 206, 213), (209, 210, 211), (208, 211, 204), (213, 199, 212), (212, 210, 213), (210, 207, 213), (211, 210, 212), (204, 211, 212), (221, 222, 242), (242, 222, 223), (224, 225, 245), (245, 225, 226), (251, 218, 227), (253, 255, 228), (228, 229, 254), (237, 230, 216), (237, 254, 250), (214, 231, 233), (232, 251, 233), (220, 233, 234), (234, 251, 252), (252, 253, 248), (253, 254, 236), (236, 237, 219), (226, 239, 240), (256, 238, 221), (241, 221, 242), (242, 223, 244), (249, 223, 224), (249, 224, 245), (245, 226, 247), (252, 227, 255), (244, 249, 257), (247, 240, 229), (218, 256, 241), (241, 243, 218), (243, 244, 227), (257, 249, 228), (228, 249, 246), (229, 246, 247), (227, 244, 257), (268, 285, 261), (288, 265, 264), (291, 267, 294), (299, 270, 269), (300, 271, 302), (300, 301, 272), (301, 273, 272), (260, 275, 283), (283, 275, 274), (278, 298, 277), (278, 263, 279), (279, 280, 299), (281, 300, 295), (281, 262, 282), (282, 301, 300), (282, 283, 301), (286, 285, 268), (303, 287, 264), (289, 266, 288), (296, 290, 294), (290, 292, 291), (293, 268, 291), (299, 302, 270), (289, 304, 296), (296, 294, 266), (301, 274, 273), (295, 302, 299), (273, 286, 293), (269, 270, 289), (304, 271, 290), (272, 292, 290), (272, 273, 293), (270, 304, 289), (283, 262, 219), (265, 266, 223), (286, 273, 229), (302, 271, 228), (276, 277, 232), (277, 297, 232), (220, 263, 278), (223, 266, 294), (250, 273, 274), (226, 268, 261), (262, 281, 248), (256, 303, 284), (304, 270, 227), (259, 264, 221), (230, 275, 260), (250, 274, 275), (278, 258, 214), (217, 261, 285), (224, 294, 267), (227, 270, 302), (216, 260, 283), (264, 265, 222), (258, 276, 231), (228, 271, 304), (218, 297, 303), (235, 280, 263), (281, 280, 248), (284, 259, 215), (285, 286, 240), (225, 267, 268), (239, 226, 217), (250, 254, 229), (238, 215, 221), (232, 218, 251), (252, 251, 227), (253, 228, 254), (219, 237, 216), (230, 237, 250), (220, 214, 233), (231, 232, 233), (233, 251, 234), (220, 234, 235), (235, 234, 252), (219, 248, 236), (248, 253, 236), (237, 236, 254), (247, 226, 240), (241, 256, 221), (243, 241, 242), (243, 242, 244), (246, 249, 245), (246, 245, 247), (248, 235, 252), (244, 223, 249), (252, 255, 253), (218, 243, 227), (229, 228, 246), (284, 264, 259), (265, 288, 266), (267, 291, 268), (297, 298, 269), (298, 299, 269), (271, 300, 272), (301, 283, 274), (276, 258, 278), (276, 278, 277), (278, 279, 298), (263, 280, 279), (298, 279, 299), (280, 281, 295), (281, 282, 300), (262, 283, 282), (293, 286, 268), (284, 303, 264), (264, 287, 288), (287, 289, 288), (304, 290, 296), (294, 290, 291), (292, 293, 291), (299, 280, 295), (289, 296, 266), (277, 298, 297), (302, 295, 300), (303, 297, 287), (297, 269, 287), (287, 269, 289), (271, 272, 290), (292, 272, 293), (222, 265, 223), (240, 286, 229), (255, 302, 228), (231, 276, 232), (217, 226, 261), (219, 262, 248), (238, 256, 284), (223, 294, 224), (257, 304, 227), (250, 229, 273), (215, 259, 221), (216, 230, 260), (230, 250, 275), (235, 248, 280), (220, 278, 214), (239, 217, 285), (225, 224, 267), (255, 227, 302), (219, 216, 283), (221, 264, 222), (214, 258, 231), (232, 297, 218), (257, 228, 304), (256, 218, 303), (220, 235, 263), (238, 284, 215), (239, 285, 240), (226, 225, 268), (305, 307, 306), (305, 306, 313), (313, 306, 320), (306, 311, 319), (307, 305, 309), (309, 312, 308), (309, 308, 316), (307, 310, 315), (307, 309, 310), (309, 316, 310), (306, 307, 311), (307, 315, 311), (312, 309, 313), (309, 305, 313), (308, 312, 314), (316, 314, 317), (316, 308, 314), (315, 316, 318), (315, 310, 316), (314, 312, 320), (312, 313, 320), (316, 317, 318), (315, 318, 311), (320, 306, 319), (319, 317, 320), (317, 314, 320), (318, 317, 319), (311, 318, 319), (321, 323, 322), (321, 322, 329), (329, 322, 336), (322, 327, 335), (323, 321, 325), (325, 328, 324), (325, 324, 332), (323, 326, 331), (323, 325, 326), (325, 332, 326), (322, 323, 327), (323, 331, 327), (328, 325, 329), (325, 321, 329), (324, 328, 330), (332, 330, 333), (332, 324, 330), (331, 332, 334), (331, 326, 332), (330, 328, 336), (328, 329, 336), (332, 333, 334), (331, 334, 327), (336, 322, 335), (335, 333, 336), (333, 330, 336), (334, 333, 335), (327, 334, 335), (360, 338, 343), (352, 345, 359), (347, 360, 348), (349, 360, 361), (361, 362, 350), (362, 345, 351), (355, 353, 339), (339, 340, 356), (358, 340, 341), (341, 342, 357), (361, 343, 362), (357, 354, 345), (338, 363, 355), (355, 356, 343), (356, 358, 344), (344, 358, 357), (387, 370, 388), (387, 371, 391), (387, 390, 372), (380, 374, 373), (376, 389, 375), (376, 378, 377), (377, 378, 387), (379, 390, 387), (379, 380, 390), (383, 382, 369), (392, 384, 365), (385, 367, 366), (385, 386, 368), (386, 369, 368), (387, 391, 370), (390, 373, 372), (372, 383, 386), (388, 370, 385), (393, 371, 385), (372, 386, 385), (370, 393, 385), (380, 378, 352), (366, 367, 340), (383, 372, 345), (391, 371, 344), (364, 375, 347), (375, 388, 347), (348, 378, 376), (359, 372, 373), (363, 392, 381), (393, 370, 343), (359, 373, 374), (376, 364, 337), (342, 369, 382), (340, 367, 368), (343, 370, 391), (346, 374, 380), (365, 366, 339), (344, 371, 393), (338, 388, 392), (381, 365, 353), (382, 383, 354), (341, 368, 369), (347, 338, 360), (361, 360, 343), (362, 344, 345), (346, 352, 359), (337, 347, 348), (348, 360, 349), (348, 349, 350), (350, 349, 361), (352, 350, 351), (350, 362, 351), (352, 351, 345), (357, 342, 354), (355, 363, 353), (355, 339, 356), (357, 358, 341), (356, 340, 358), (338, 355, 343), (345, 344, 357), (389, 387, 388), (371, 387, 372), (390, 380, 373), (364, 376, 375), (376, 377, 389), (389, 377, 387), (378, 379, 387), (378, 380, 379), (386, 383, 369), (381, 392, 365), (365, 384, 366), (384, 385, 366), (367, 385, 368), (375, 389, 388), (392, 388, 384), (384, 388, 385), (371, 372, 385), (339, 366, 340), (354, 383, 345), (362, 391, 344), (337, 364, 347), (352, 378, 350), (353, 363, 381), (356, 393, 343), (359, 345, 372), (346, 359, 374), (348, 376, 337), (341, 340, 368), (362, 343, 391), (352, 346, 380), (353, 365, 339), (347, 388, 338), (356, 344, 393), (363, 338, 392), (348, 350, 378), (342, 382, 354), (342, 341, 369), (419, 396, 401), (421, 423, 402), (402, 403, 422), (410, 422, 418), (405, 419, 406), (407, 419, 420), (420, 421, 408), (421, 422, 409), (400, 412, 413), (424, 411, 395), (414, 395, 397), (397, 398, 415), (417, 398, 399), (399, 400, 416), (420, 401, 423), (415, 417, 425), (416, 413, 403), (396, 424, 414), (414, 415, 401), (425, 417, 402), (402, 417, 416), (401, 415, 425), (450, 433, 452), (450, 434, 455), (450, 454, 435), (443, 437, 436), (439, 453, 438), (439, 441, 440), (440, 441, 450), (442, 454, 450), (442, 443, 454), (446, 445, 432), (456, 447, 427), (448, 430, 429), (451, 449, 431), (449, 432, 431), (450, 455, 433), (448, 457, 451), (454, 436, 435), (435, 446, 449), (452, 433, 448), (457, 434, 451), (435, 449, 451), (433, 457, 448), (443, 428, 410), (429, 430, 398), (446, 435, 403), (455, 434, 402), (426, 438, 405), (438, 452, 405), (406, 441, 439), (418, 435, 436), (424, 456, 444), (457, 433, 401), (418, 436, 437), (439, 426, 394), (400, 432, 445), (398, 430, 431), (401, 433, 455), (404, 437, 443), (427, 429, 397), (402, 434, 457), (396, 452, 456), (428, 441, 408), (444, 427, 395), (445, 446, 413), (399, 431, 432), (418, 422, 403), (405, 396, 419), (420, 419, 401), (421, 402, 422), (404, 410, 418), (394, 405, 406), (406, 419, 407), (406, 407, 408), (408, 407, 420), (410, 408, 409), (408, 421, 409), (410, 409, 422), (416, 400, 413), (414, 424, 395), (414, 397, 415), (416, 417, 399), (415, 398, 417), (420, 423, 421), (396, 414, 401), (403, 402, 416), (453, 450, 452), (434, 450, 435), (454, 443, 436), (426, 439, 438), (439, 440, 453), (453, 440, 450), (441, 428, 450), (428, 442, 450), (428, 443, 442), (449, 446, 432), (444, 456, 427), (427, 447, 429), (447, 448, 429), (430, 451, 431), (448, 451, 430), (438, 453, 452), (456, 452, 447), (447, 452, 448), (434, 435, 451), (397, 429, 398), (413, 446, 403), (423, 455, 402), (394, 426, 405), (410, 428, 408), (411, 424, 444), (425, 457, 401), (418, 403, 435), (404, 418, 437), (406, 439, 394), (412, 400, 445), (399, 398, 431), (423, 401, 455), (410, 404, 443), (395, 427, 397), (405, 452, 396), (425, 402, 457), (424, 396, 456), (406, 408, 441), (411, 444, 395), (412, 445, 413), (400, 399, 432), (458, 460, 459), (458, 459, 466), (466, 459, 473), (459, 464, 472), (460, 458, 462), (462, 465, 461), (462, 461, 469), (460, 463, 468), (460, 462, 463), (462, 469, 463), (459, 460, 464), (460, 468, 464), (465, 462, 466), (462, 458, 466), (461, 465, 467), (469, 467, 470), (469, 461, 467), (468, 469, 471), (468, 463, 469), (467, 465, 473), (465, 466, 473), (469, 470, 471), (468, 471, 464), (473, 459, 472), (472, 470, 473), (470, 467, 473), (471, 470, 472), (464, 471, 472), (474, 476, 475), (474, 475, 482), (482, 475, 489), (475, 480, 488), (476, 474, 478), (478, 481, 477), (478, 477, 485), (476, 479, 484), (476, 478, 479), (478, 485, 479), (475, 476, 480), (476, 484, 480), (481, 478, 482), (478, 474, 482), (477, 481, 483), (485, 483, 486), (485, 477, 483), (484, 485, 487), (484, 479, 485), (483, 481, 489), (481, 482, 489), (485, 486, 487), (484, 487, 480), (489, 475, 488), (488, 486, 489), (486, 483, 489), (487, 486, 488), (480, 487, 488), (503, 507, 508), (499, 491, 500), (501, 509, 502), (509, 507, 503), (491, 504, 492), (492, 493, 506), (506, 493, 494), (494, 495, 507), (501, 496, 509), (491, 506, 496), (497, 506, 507), (529, 515, 519), (529, 528, 527), (523, 518, 517), (520, 521, 519), (520, 522, 521), (521, 522, 529), (530, 519, 524), (526, 513, 512), (526, 527, 513), (527, 514, 513), (528, 517, 527), (519, 515, 526), (523, 522, 503), (512, 513, 493), (525, 527, 507), (529, 516, 497), (511, 519, 499), (500, 522, 520), (508, 527, 517), (510, 530, 524), (526, 515, 496), (508, 517, 518), (520, 511, 490), (496, 515, 529), (498, 518, 523), (524, 512, 492), (497, 516, 526), (491, 519, 530), (514, 525, 505), (494, 513, 514), (501, 491, 496), (509, 497, 507), (498, 503, 508), (490, 499, 500), (500, 491, 501), (500, 501, 502), (502, 509, 503), (507, 495, 505), (491, 510, 504), (491, 492, 506), (507, 506, 494), (521, 529, 519), (516, 529, 527), (528, 523, 517), (511, 520, 519), (522, 528, 529), (522, 523, 528), (527, 525, 514), (524, 519, 512), (519, 526, 512), (516, 527, 526), (492, 512, 493), (505, 525, 507), (509, 529, 497), (490, 511, 499), (503, 522, 502), (504, 510, 524), (506, 526, 496), (508, 507, 527), (498, 508, 518), (500, 520, 490), (494, 493, 513), (509, 496, 529), (503, 498, 523), (504, 524, 492), (499, 519, 491), (506, 497, 526), (510, 491, 530), (500, 502, 522), (495, 514, 505), (495, 494, 514), (531, 533, 532), (531, 532, 539), (539, 532, 546), (532, 537, 545), (533, 531, 535), (535, 538, 534), (535, 534, 542), (533, 536, 541), (533, 535, 536), (535, 542, 536), (532, 533, 537), (533, 541, 537), (538, 535, 539), (535, 531, 539), (534, 538, 540), (542, 540, 543), (542, 534, 540), (541, 542, 544), (541, 536, 542), (540, 538, 546), (538, 539, 546), (542, 543, 544), (541, 544, 537), (546, 532, 545), (545, 543, 546), (543, 540, 546), (544, 543, 545), (537, 544, 545), (554, 555, 575), (575, 555, 556), (557, 558, 578), (578, 558, 559), (583, 551, 560), (585, 587, 561), (561, 562, 586), (570, 563, 549), (570, 586, 582), (547, 564, 566), (565, 583, 566), (553, 566, 567), (567, 583, 584), (584, 585, 580), (585, 586, 569), (569, 570, 552), (559, 572, 573), (588, 571, 554), (574, 554, 575), (575, 556, 577), (581, 556, 557), (581, 557, 578), (578, 559, 579), (584, 560, 587), (577, 581, 589), (579, 573, 562), (551, 588, 574), (574, 576, 551), (576, 577, 560), (589, 581, 561), (561, 581, 579), (560, 577, 589), (600, 617, 593), (620, 597, 596), (623, 599, 625), (630, 602, 601), (631, 603, 633), (631, 632, 604), (632, 605, 604), (592, 607, 615), (615, 607, 606), (610, 629, 609), (610, 595, 611), (611, 612, 630), (613, 631, 626), (613, 594, 614), (614, 632, 631), (614, 615, 632), (618, 617, 600), (634, 619, 596), (621, 598, 620), (627, 622, 625), (622, 624, 623), (624, 600, 623), (630, 633, 602), (621, 635, 627), (627, 625, 598), (632, 606, 605), (626, 633, 630), (605, 618, 624), (601, 602, 621), (635, 603, 622), (604, 624, 622), (604, 605, 624), (602, 635, 621), (615, 594, 552), (597, 598, 556), (618, 605, 562), (633, 603, 561), (608, 609, 565), (609, 628, 565), (553, 595, 610), (556, 598, 625), (582, 605, 606), (559, 600, 593), (594, 613, 580), (588, 634, 616), (635, 602, 560), (591, 596, 554), (563, 607, 592), (582, 606, 607), (610, 590, 547), (550, 593, 617), (557, 625, 599), (560, 602, 633), (549, 592, 615), (596, 597, 555), (590, 608, 564), (561, 603, 635), (551, 628, 634), (568, 612, 595), (613, 612, 580), (616, 591, 548), (617, 618, 573), (558, 599, 600), (572, 559, 550), (582, 586, 562), (571, 548, 554), (565, 551, 583), (584, 583, 560), (585, 561, 586), (552, 570, 549), (563, 570, 582), (553, 547, 566), (564, 565, 566), (566, 583, 567), (553, 567, 568), (568, 567, 584), (552, 580, 569), (580, 585, 569), (570, 569, 586), (579, 559, 573), (574, 588, 554), (576, 574, 575), (576, 575, 577), (579, 581, 578), (580, 568, 584), (577, 556, 581), (584, 587, 585), (551, 576, 560), (562, 561, 579), (616, 596, 591), (597, 620, 598), (599, 623, 600), (628, 629, 601), (629, 630, 601), (603, 631, 604), (632, 615, 606), (608, 590, 610), (608, 610, 609), (610, 611, 629), (595, 612, 611), (629, 611, 630), (612, 613, 626), (613, 614, 631), (594, 615, 614), (624, 618, 600), (616, 634, 596), (596, 619, 620), (619, 621, 620), (635, 622, 627), (625, 622, 623), (630, 612, 626), (621, 627, 598), (609, 629, 628), (633, 626, 631), (634, 628, 619), (628, 601, 619), (619, 601, 621), (603, 604, 622), (555, 597, 556), (573, 618, 562), (587, 633, 561), (564, 608, 565), (550, 559, 593), (552, 594, 580), (571, 588, 616), (556, 625, 557), (589, 635, 560), (582, 562, 605), (548, 591, 554), (549, 563, 592), (563, 582, 607), (568, 580, 612), (553, 610, 547), (572, 550, 617), (558, 557, 599), (587, 560, 633), (552, 549, 615), (554, 596, 555), (547, 590, 564), (565, 628, 551), (589, 561, 635), (588, 551, 634), (553, 568, 595), (571, 616, 548), (572, 617, 573), (559, 558, 600), (648, 652, 653), (644, 637, 645), (646, 652, 648), (637, 649, 638), (651, 638, 639), (639, 640, 652), (637, 651, 641), (642, 651, 652), (670, 659, 661), (670, 669, 668), (655, 662, 661), (655, 663, 662), (662, 663, 670), (671, 661, 665), (667, 657, 656), (667, 668, 657), (668, 658, 657), (661, 659, 667), (664, 663, 648), (656, 657, 638), (666, 668, 652), (670, 660, 642), (655, 661, 644), (645, 663, 655), (654, 671, 665), (667, 659, 641), (653, 668, 664), (641, 659, 670), (665, 656, 638), (642, 660, 667), (637, 661, 671), (658, 666, 650), (639, 657, 658), (646, 637, 641), (646, 642, 652), (643, 648, 653), (636, 644, 645), (645, 637, 646), (645, 646, 647), (647, 646, 648), (652, 640, 650), (637, 654, 649), (637, 638, 651), (652, 651, 639), (662, 670, 661), (660, 670, 668), (669, 664, 668), (663, 669, 670), (663, 664, 669), (668, 666, 658), (665, 661, 656), (661, 667, 656), (660, 668, 667), (650, 666, 652), (646, 670, 642), (636, 655, 644), (648, 663, 647), (649, 654, 665), (651, 667, 641), (653, 652, 668), (643, 653, 664), (645, 655, 636), (639, 638, 657), (646, 641, 670), (648, 643, 664), (649, 665, 638), (644, 661, 637), (651, 642, 667), (654, 637, 671), (645, 647, 663), (640, 658, 650), (640, 639, 658), (672, 674, 673), (672, 673, 680), (680, 673, 687), (673, 678, 686), (674, 672, 676), (676, 679, 675), (676, 675, 683), (674, 677, 682), (674, 676, 677), (676, 683, 677), (673, 674, 678), (674, 682, 678), (679, 676, 680), (676, 672, 680), (675, 679, 681), (683, 681, 684), (683, 675, 681), (682, 683, 685), (682, 677, 683), (681, 679, 687), (679, 680, 687), (683, 684, 685), (682, 685, 678), (687, 673, 686), (686, 684, 687), (684, 681, 687), (685, 684, 686), (678, 685, 686), (688, 690, 689), (688, 689, 696), (696, 689, 703), (689, 694, 702), (690, 688, 692), (692, 695, 691), (692, 691, 699), (690, 693, 698), (690, 692, 693), (692, 699, 693), (689, 690, 694), (690, 698, 694), (695, 692, 696), (692, 688, 696), (691, 695, 697), (699, 697, 700), (699, 691, 697), (698, 699, 701), (698, 693, 699), (697, 695, 703), (695, 696, 703), (699, 700, 701), (698, 701, 694), (703, 689, 702), (702, 700, 703), (700, 697, 703), (701, 700, 702), (694, 701, 702), (746, 718, 707), (705, 713, 738), (713, 714, 740), (740, 714, 715), (716, 717, 744), (744, 717, 718), (753, 708, 719), (754, 719, 720), (756, 759, 721), (721, 722, 757), (722, 723, 758), (734, 724, 706), (734, 733, 752), (704, 725, 728), (726, 727, 728), (712, 728, 729), (727, 754, 729), (729, 754, 755), (750, 756, 731), (756, 757, 732), (732, 734, 709), (732, 757, 733), (746, 736, 737), (762, 735, 738), (760, 739, 741), (739, 738, 740), (740, 715, 742), (763, 751, 743), (751, 748, 716), (743, 716, 744), (745, 747, 761), (744, 746, 747), (755, 720, 759), (730, 755, 750), (742, 751, 763), (715, 748, 751), (733, 758, 752), (726, 753, 727), (761, 737, 723), (708, 762, 760), (760, 741, 719), (741, 742, 720), (763, 743, 721), (721, 743, 745), (722, 745, 761), (720, 742, 763), (808, 798, 767), (800, 772, 765), (802, 773, 772), (806, 776, 775), (806, 808, 777), (815, 816, 778), (817, 779, 778), (818, 780, 821), (818, 819, 781), (820, 782, 781), (766, 784, 796), (796, 784, 783), (764, 771, 788), (788, 787, 786), (771, 770, 789), (789, 816, 787), (789, 791, 790), (793, 792, 812), (793, 769, 794), (794, 819, 792), (768, 796, 794), (794, 796, 795), (799, 798, 808), (826, 822, 801), (826, 801, 800), (801, 803, 802), (823, 804, 803), (804, 774, 802), (824, 805, 813), (813, 805, 775), (805, 807, 806), (825, 809, 807), (809, 808, 806), (817, 821, 779), (791, 811, 812), (823, 827, 813), (813, 810, 774), (795, 783, 782), (787, 815, 814), (816, 790, 817), (812, 792, 818), (819, 795, 820), (812, 821, 817), (782, 799, 825), (778, 803, 822), (778, 779, 823), (827, 780, 824), (781, 807, 824), (781, 782, 825), (779, 827, 823), (768, 769, 710), (773, 774, 715), (799, 782, 723), (821, 780, 721), (785, 786, 726), (786, 814, 726), (711, 770, 771), (715, 774, 810), (752, 782, 783), (718, 777, 767), (769, 793, 731), (762, 826, 797), (810, 775, 716), (827, 779, 720), (765, 772, 713), (724, 784, 766), (752, 783, 784), (749, 811, 791), (771, 764, 704), (707, 767, 798), (716, 775, 776), (720, 779, 821), (706, 766, 768), (772, 773, 714), (764, 785, 725), (721, 780, 827), (708, 814, 826), (730, 791, 770), (793, 811, 749), (797, 765, 705), (798, 799, 737), (717, 776, 777), (736, 746, 707), (752, 758, 723), (735, 705, 738), (738, 713, 740), (746, 744, 718), (726, 708, 753), (754, 753, 719), (755, 754, 720), (756, 721, 757), (757, 722, 758), (709, 734, 706), (724, 734, 752), (712, 704, 728), (725, 726, 728), (711, 712, 729), (728, 727, 729), (711, 729, 730), (730, 729, 755), (749, 750, 731), (710, 731, 732), (731, 756, 732), (710, 732, 709), (734, 732, 733), (761, 747, 737), (747, 746, 737), (760, 762, 739), (739, 762, 738), (741, 739, 740), (741, 740, 742), (743, 751, 716), (745, 743, 744), (745, 744, 747), (749, 730, 750), (742, 715, 751), (727, 753, 754), (750, 759, 756), (733, 757, 758), (750, 755, 759), (708, 760, 719), (719, 741, 720), (722, 721, 745), (723, 722, 761), (777, 808, 767), (797, 800, 765), (800, 802, 772), (773, 802, 774), (776, 806, 777), (814, 815, 778), (816, 817, 778), (780, 818, 781), (819, 820, 781), (768, 766, 796), (795, 796, 783), (785, 764, 788), (785, 788, 786), (788, 771, 789), (788, 789, 787), (770, 791, 789), (816, 789, 790), (811, 793, 812), (793, 794, 792), (769, 768, 794), (819, 794, 795), (825, 799, 809), (809, 799, 808), (797, 826, 800), (801, 822, 803), (800, 801, 802), (803, 804, 802), (827, 824, 813), (810, 813, 775), (805, 824, 807), (775, 805, 806), (807, 809, 806), (790, 791, 812), (804, 823, 813), (804, 813, 774), (820, 795, 782), (786, 787, 814), (787, 816, 815), (821, 812, 818), (792, 819, 818), (790, 812, 817), (826, 814, 822), (814, 778, 822), (803, 778, 823), (780, 781, 824), (807, 781, 825), (709, 768, 710), (714, 773, 715), (737, 799, 723), (759, 821, 721), (725, 785, 726), (712, 711, 771), (748, 715, 810), (707, 718, 767), (710, 769, 731), (735, 762, 797), (748, 810, 716), (763, 827, 720), (752, 723, 782), (705, 765, 713), (706, 724, 766), (724, 752, 784), (730, 749, 791), (712, 771, 704), (736, 707, 798), (717, 716, 776), (759, 720, 821), (709, 706, 768), (713, 772, 714), (704, 764, 725), (726, 814, 708), (763, 721, 827), (762, 708, 826), (711, 730, 770), (731, 793, 749), (735, 797, 705), (736, 798, 737), (718, 717, 777), (843, 836, 850), (838, 829, 839), (840, 851, 841), (851, 836, 842), (846, 844, 830), (830, 831, 847), (849, 831, 832), (832, 833, 848), (840, 834, 851), (848, 845, 836), (829, 852, 846), (846, 847, 834), (847, 849, 835), (835, 849, 848), (871, 858, 872), (871, 859, 874), (871, 873, 870), (866, 861, 860), (863, 864, 862), (863, 865, 864), (864, 865, 871), (875, 872, 867), (869, 855, 854), (869, 870, 856), (870, 857, 856), (871, 874, 858), (873, 860, 870), (872, 858, 869), (876, 859, 869), (858, 876, 869), (866, 865, 843), (854, 855, 831), (868, 870, 836), (874, 859, 835), (853, 862, 838), (862, 872, 838), (839, 865, 863), (850, 870, 860), (852, 875, 867), (876, 858, 834), (850, 860, 861), (863, 853, 828), (831, 855, 856), (834, 858, 874), (837, 861, 866), (867, 854, 830), (835, 859, 876), (829, 872, 875), (857, 868, 845), (832, 856, 857), (840, 829, 834), (851, 835, 836), (837, 843, 850), (828, 838, 839), (839, 829, 840), (839, 840, 841), (843, 841, 842), (841, 851, 842), (843, 842, 836), (848, 833, 845), (846, 852, 844), (846, 830, 847), (848, 849, 832), (847, 831, 849), (829, 846, 834), (836, 835, 848), (864, 871, 872), (859, 871, 870), (873, 866, 860), (853, 863, 862), (865, 873, 871), (865, 866, 873), (870, 868, 857), (867, 872, 854), (872, 869, 854), (855, 869, 856), (862, 864, 872), (859, 870, 869), (830, 854, 831), (845, 868, 836), (851, 874, 835), (828, 853, 838), (843, 865, 841), (844, 852, 867), (847, 876, 834), (850, 836, 870), (837, 850, 861), (839, 863, 828), (832, 831, 856), (851, 834, 874), (843, 837, 866), (844, 867, 830), (838, 872, 829), (847, 835, 876), (852, 829, 875), (839, 841, 865), (833, 857, 845), (833, 832, 857), (877, 879, 878), (877, 878, 885), (885, 878, 892), (878, 883, 891), (879, 877, 881), (881, 884, 880), (881, 880, 888), (879, 882, 887), (879, 881, 882), (881, 888, 882), (878, 879, 883), (879, 887, 883), (884, 881, 885), (881, 877, 885), (880, 884, 886), (888, 886, 889), (888, 880, 886), (887, 888, 890), (887, 882, 888), (886, 884, 892), (884, 885, 892), (888, 889, 890), (887, 890, 883), (892, 878, 891), (891, 889, 892), (889, 886, 892), (890, 889, 891), (883, 890, 891), (974, 896, 914), (968, 898, 919), (962, 900, 924), (956, 902, 929), (950, 904, 934), (992, 906, 939), (908, 986, 1011), (980, 894, 913), (986, 908, 944), (955, 901, 1017), (975, 918, 895), (975, 976, 917), (976, 977, 916), (977, 978, 915), (969, 923, 897), (969, 970, 922), (970, 971, 921), (971, 972, 920), (963, 928, 899), (963, 964, 927), (964, 965, 926), (965, 966, 925), (957, 933, 901), (957, 958, 932), (958, 959, 931), (959, 960, 930), (951, 938, 903), (951, 952, 937), (952, 953, 936), (953, 954, 935), (993, 943, 905), (993, 994, 942), (994, 995, 941), (995, 996, 940), (981, 909, 893), (981, 982, 910), (982, 983, 911), (983, 984, 912), (987, 948, 907), (987, 988, 947), (988, 989, 946), (989, 990, 945), (929, 902, 950), (901, 933, 951), (932, 952, 951), (931, 953, 952), (930, 954, 953), (924, 900, 956), (899, 928, 957), (927, 958, 957), (926, 959, 958), (925, 960, 959), (919, 898, 962), (897, 923, 963), (922, 964, 963), (921, 965, 964), (920, 966, 965), (914, 896, 968), (895, 918, 969), (917, 970, 969), (916, 971, 970), (915, 972, 971), (913, 894, 974), (893, 909, 975), (910, 976, 975), (911, 977, 976), (912, 978, 977), (944, 908, 980), (907, 948, 981), (947, 982, 981), (946, 983, 982), (945, 984, 983), (939, 906, 986), (905, 943, 987), (942, 988, 987), (941, 989, 988), (940, 990, 989), (934, 904, 992), (903, 938, 993), (937, 994, 993), (936, 995, 994), (935, 996, 995), (896, 998, 1008), (894, 980, 1010), (902, 1001, 1005), (896, 974, 1009), (894, 997, 1009), (908, 1004, 1010), (898, 968, 1008), (900, 962, 1007), (898, 999, 1007), (902, 956, 1006), (904, 1002, 1012), (904, 950, 1005), (900, 1000, 1006), (906, 1003, 1011), (906, 992, 1012), (985, 907, 1020), (991, 1028, 1018), (985, 1027, 1019), (967, 897, 1015), (979, 1026, 1020), (949, 903, 1018), (973, 1025, 1013), (973, 895, 1014), (979, 893, 1013), (967, 1024, 1014), (961, 1023, 1015), (961, 899, 1016), (955, 1022, 1016), (991, 905, 1019), (949, 1021, 1017), (1024, 1015, 1031), (1025, 1041, 1029), (1023, 1039, 1031), (1021, 1037, 1033), (1027, 1020, 1036), (1021, 1018, 1034), (1028, 1044, 1034), (1023, 1016, 1032), (1026, 1042, 1036), (1025, 1014, 1030), (1024, 1040, 1030), (1022, 1038, 1032), (1026, 1013, 1029), (1028, 1019, 1035), (1022, 1017, 1033), (1027, 1043, 1035), (1039, 1032, 1048), (1042, 1058, 1052), (1041, 1030, 1046), (1040, 1056, 1046), (1038, 1054, 1048), (1042, 1029, 1045), (1044, 1035, 1051), (1038, 1033, 1049), (1043, 1059, 1051), (1040, 1031, 1047), (1041, 1057, 1045), (1039, 1055, 1047), (1037, 1053, 1049), (1043, 1036, 1052), (1037, 1034, 1050), (1044, 1060, 1050), (1049, 1065, 1070), (1051, 1059, 1075), (1047, 1063, 1072), (1045, 1057, 1073), (1047, 1055, 1071), (1049, 1053, 1069), (1052, 1068, 1075), (1050, 1066, 1069), (1050, 1060, 1076), (1048, 1064, 1071), (1052, 1058, 1074), (1046, 1062, 1073), (1046, 1056, 1072), (1048, 1054, 1070), (1045, 1061, 1074), (1051, 1067, 1076), (1082, 1085, 1066), (1066, 1085, 1081), (1081, 1086, 1065), (1065, 1086, 1080), (1080, 1087, 1064), (1064, 1087, 1079), (1079, 1088, 1063), (1063, 1088, 1078), (1078, 1089, 1062), (1062, 1089, 1077), (1077, 1090, 1061), (1061, 1090, 1084), (1084, 1091, 1068), (1068, 1091, 1083), (1083, 1092, 1067), (1067, 1092, 1082), (1080, 1096, 1103), (1084, 1090, 1106), (1078, 1094, 1105), (1078, 1088, 1104), (1080, 1086, 1102), (1077, 1093, 1106), (1083, 1099, 1108), (1081, 1097, 1102), (1083, 1091, 1107), (1079, 1095, 1104), (1077, 1089, 1105), (1079, 1087, 1103), (1081, 1085, 1101), (1084, 1100, 1107), (1082, 1098, 1101), (1082, 1092, 1108), (1004, 908, 1011), (1022, 955, 1017), (973, 975, 895), (918, 975, 917), (917, 976, 916), (916, 977, 915), (915, 978, 914), (967, 969, 897), (923, 969, 922), (922, 970, 921), (921, 971, 920), (920, 972, 919), (961, 963, 899), (928, 963, 927), (927, 964, 926), (926, 965, 925), (925, 966, 924), (955, 957, 901), (933, 957, 932), (932, 958, 931), (931, 959, 930), (930, 960, 929), (949, 951, 903), (938, 951, 937), (937, 952, 936), (936, 953, 935), (935, 954, 934), (991, 993, 905), (943, 993, 942), (942, 994, 941), (941, 995, 940), (940, 996, 939), (979, 981, 893), (909, 981, 910), (910, 982, 911), (911, 983, 912), (985, 987, 907), (948, 987, 947), (947, 988, 946), (946, 989, 945), (945, 990, 944), (949, 901, 951), (933, 932, 951), (932, 931, 952), (931, 930, 953), (930, 929, 954), (955, 899, 957), (928, 927, 957), (927, 926, 958), (926, 925, 959), (925, 924, 960), (961, 897, 963), (923, 922, 963), (922, 921, 964), (921, 920, 965), (920, 919, 966), (967, 895, 969), (918, 917, 969), (917, 916, 970), (916, 915, 971), (973, 893, 975), (909, 910, 975), (910, 911, 976), (911, 912, 977), (979, 907, 981), (948, 947, 981), (947, 946, 982), (946, 945, 983), (985, 905, 987), (943, 942, 987), (942, 941, 988), (941, 940, 989), (991, 903, 993), (938, 937, 993), (937, 936, 994), (936, 935, 995), (935, 934, 996), (968, 896, 1008), (997, 894, 1010), (950, 902, 1005), (998, 896, 1009), (974, 894, 1009), (980, 908, 1010), (999, 898, 1008), (1000, 900, 1007), (962, 898, 1007), (1001, 902, 1006), (992, 904, 1012), (1002, 904, 1005), (956, 900, 1006), (986, 906, 1011), (1003, 906, 1012), (1027, 985, 1020), (903, 991, 1018), (905, 985, 1019), (1024, 967, 1015), (907, 979, 1020), (1021, 949, 1018), (893, 973, 1013), (1025, 973, 1014), (1026, 979, 1013), (895, 967, 1014), (897, 961, 1015), (1023, 961, 1016), (899, 955, 1016), (1028, 991, 1019), (901, 949, 1017), (1040, 1024, 1031), (1013, 1025, 1029), (1015, 1023, 1031), (1017, 1021, 1033), (1043, 1027, 1036), (1037, 1021, 1034), (1018, 1028, 1034), (1039, 1023, 1032), (1020, 1026, 1036), (1041, 1025, 1030), (1014, 1024, 1030), (1016, 1022, 1032), (1042, 1026, 1029), (1044, 1028, 1035), (1038, 1022, 1033), (1019, 1027, 1035), (1055, 1039, 1048), (1036, 1042, 1052), (1057, 1041, 1046), (1030, 1040, 1046), (1032, 1038, 1048), (1058, 1042, 1045), (1060, 1044, 1051), (1054, 1038, 1049), (1035, 1043, 1051), (1056, 1040, 1047), (1029, 1041, 1045), (1031, 1039, 1047), (1033, 1037, 1049), (1059, 1043, 1052), (1053, 1037, 1050), (1034, 1044, 1050), (1054, 1049, 1070), (1067, 1051, 1075), (1056, 1047, 1072), (1061, 1045, 1073), (1063, 1047, 1071), (1065, 1049, 1069), (1059, 1052, 1075), (1053, 1050, 1069), (1066, 1050, 1076), (1055, 1048, 1071), (1068, 1052, 1074), (1057, 1046, 1073), (1062, 1046, 1072), (1064, 1048, 1070), (1058, 1045, 1074), (1060, 1051, 1076), (1076, 1082, 1066), (1069, 1066, 1081), (1069, 1081, 1065), (1070, 1065, 1080), (1070, 1080, 1064), (1071, 1064, 1079), (1071, 1079, 1063), (1072, 1063, 1078), (1072, 1078, 1062), (1073, 1062, 1077), (1073, 1077, 1061), (1074, 1061, 1084), (1074, 1084, 1068), (1075, 1068, 1083), (1075, 1083, 1067), (1076, 1067, 1082), (1087, 1080, 1103), (1100, 1084, 1106), (1089, 1078, 1105), (1094, 1078, 1104), (1096, 1080, 1102), (1090, 1077, 1106), (1092, 1083, 1108), (1086, 1081, 1102), (1099, 1083, 1107), (1088, 1079, 1104), (1093, 1077, 1105), (1095, 1079, 1103), (1097, 1081, 1101), (1091, 1084, 1107), (1085, 1082, 1101), (1098, 1082, 1108), (913, 978, 912), (940, 939, 990), (924, 966, 1112, 1110), (919, 962, 1111, 1109), (966, 919, 1109, 1112), (962, 924, 1110, 1111), (990, 939, 1113, 1116), (944, 990, 1116, 1114), (939, 986, 1115, 1113), (986, 944, 1114, 1115), (978, 913, 1117, 1120), (914, 978, 1120, 1118), (913, 974, 1119, 1117), (974, 914, 1118, 1119), (934, 954, 1124, 1122), (954, 929, 1121, 1124), (929, 950, 1123, 1121), (950, 934, 1122, 1123), (1122, 1124, 1121, 1123), (1110, 1112, 1109, 1111), (1118, 1120, 1117, 1119), (1114, 1116, 1113, 1115), (915, 914, 972), (912, 984, 913), (945, 944, 984), (972, 914, 1125, 1128), (919, 972, 1128, 1126), (914, 968, 1127, 1125), (968, 919, 1126, 1127), (1126, 1128, 1125, 1127), (929, 960, 1132, 1130), (924, 956, 1131, 1129), (960, 924, 1129, 1132), (956, 929, 1130, 1131), (1130, 1132, 1129, 1131), (939, 996, 1136, 1134), (934, 992, 1135, 1133), (996, 934, 1133, 1136), (992, 939, 1134, 1135), (1134, 1136, 1133, 1135), (984, 944, 1138, 1140), (913, 984, 1140, 1137), (944, 980, 1139, 1138), (980, 913, 1137, 1139), (1137, 1140, 1138, 1139), (1146, 999, 1008, 998, 1147), (1007, 999, 1146, 1145, 1000), (1000, 1145, 1144, 1001, 1006), (1005, 1001, 1144, 1143, 1002), (1002, 1143, 1142, 1003, 1012), (1003, 1142, 1141, 1004, 1011), (1010, 1004, 1141, 1148, 997), (997, 1148, 1147, 998, 1009), (1142, 1143, 1154, 1155), (1141, 1142, 1155, 1156), (1148, 1141, 1156, 1149), (1147, 1148, 1149, 1150), (1144, 1145, 1152, 1153), (1145, 1146, 1151, 1152), (1143, 1144, 1153, 1154), (1146, 1147, 1150, 1151)])
me_cylinder_008.polygons.foreach_set('material_index', [5, 5, 5, 5, 5, 5, 5, 5, 5, 5, 5, 5, 5, 5, 5, 5, 5, 5, 5, 5, 5, 5, 5, 5, 5, 5, 5, 5, 5, 5, 5, 5, 5, 5, 5, 5, 5, 5, 5, 5, 5, 5, 5, 5, 5, 5, 5, 5, 5, 5, 5, 5, 5, 5, 5, 5, 5, 5, 5, 5, 5, 5, 5, 5, 5, 5, 5, 5, 5, 5, 5, 5, 5, 5, 5, 5, 5, 5, 5, 5, 5, 5, 5, 5, 5, 5, 5, 5, 5, 5, 5, 5, 5, 5, 5, 5, 5, 5, 5, 5, 5, 5, 5, 5, 5, 5, 5, 5, 5, 5, 5, 5, 5, 5, 5, 5, 5, 5, 5, 5, 5, 5, 5, 5, 5, 5, 5, 5, 5, 5, 5, 5, 5, 5, 5, 5, 5, 5, 5, 5, 5, 5, 4, 4, 4, 4, 4, 4, 4, 4, 4, 4, 4, 4, 4, 4, 4, 4, 4, 4, 4, 4, 4, 4, 4, 4, 4, 4, 4, 4, 4, 4, 4, 4, 4, 4, 4, 4, 4, 4, 4, 4, 4, 4, 4, 4, 4, 4, 4, 4, 4, 4, 4, 4, 4, 4, 4, 4, 4, 4, 4, 4, 4, 4, 4, 4, 4, 4, 4, 4, 4, 4, 4, 4, 4, 4, 4, 4, 4, 4, 4, 4, 4, 4, 4, 4, 4, 4, 4, 4, 4, 4, 4, 4, 4, 4, 4, 4, 4, 4, 4, 4, 4, 4, 4, 4, 4, 4, 4, 4, 4, 4, 4, 4, 4, 4, 4, 4, 4, 4, 4, 4, 4, 4, 4, 4, 4, 4, 4, 4, 4, 4, 4, 4, 4, 4, 4, 4, 4, 4, 4, 4, 4, 4, 4, 4, 4, 4, 4, 4, 4, 4, 4, 4, 4, 4, 4, 4, 4, 4, 4, 4, 4, 4, 4, 4, 4, 4, 4, 4, 4, 4, 4, 4, 4, 4, 4, 4, 4, 4, 4, 4, 4, 4, 4, 4, 4, 4, 4, 4, 4, 4, 4, 4, 4, 4, 4, 4, 4, 4, 4, 4, 4, 4, 4, 4, 4, 4, 4, 4, 4, 4, 4, 4, 4, 4, 4, 4, 4, 4, 4, 4, 4, 4, 4, 4, 4, 4, 4, 4, 4, 4, 4, 4, 4, 4, 4, 4, 4, 4, 4, 4, 4, 4, 4, 4, 3, 3, 3, 3, 3, 3, 3, 3, 3, 3, 3, 3, 3, 3, 3, 3, 3, 3, 3, 3, 3, 3, 3, 3, 3, 3, 3, 3, 4, 4, 4, 4, 4, 4, 4, 4, 4, 4, 4, 4, 4, 4, 4, 4, 4, 4, 4, 4, 4, 4, 4, 4, 4, 4, 4, 4, 4, 4, 4, 4, 4, 4, 4, 4, 4, 4, 4, 4, 4, 4, 4, 4, 4, 4, 4, 4, 4, 4, 4, 4, 4, 4, 4, 4, 4, 4, 4, 4, 4, 4, 4, 4, 4, 4, 4, 4, 4, 4, 4, 4, 4, 4, 4, 4, 4, 4, 4, 4, 4, 4, 4, 4, 4, 4, 4, 4, 4, 4, 4, 4, 4, 4, 4, 4, 4, 4, 4, 4, 4, 4, 4, 4, 4, 4, 4, 4, 4, 4, 4, 4, 4, 4, 4, 4, 4, 4, 4, 4, 4, 4, 4, 4, 4, 4, 4, 4, 4, 4, 4, 4, 4, 4, 4, 4, 4, 4, 4, 4, 4, 4, 4, 4, 4, 4, 4, 4, 4, 4, 4, 4, 4, 4, 4, 4, 4, 4, 4, 4, 4, 4, 4, 4, 4, 4, 4, 4, 4, 4, 4, 4, 4, 4, 4, 4, 4, 4, 4, 4, 4, 4, 3, 3, 3, 3, 3, 3, 3, 3, 3, 3, 3, 3, 3, 3, 3, 3, 3, 3, 3, 3, 3, 3, 3, 3, 3, 3, 3, 3, 3, 3, 3, 3, 3, 3, 3, 3, 3, 3, 3, 3, 3, 3, 3, 3, 3, 3, 3, 3, 3, 3, 3, 3, 3, 3, 3, 3, 4, 4, 4, 4, 4, 4, 4, 4, 4, 4, 4, 4, 4, 4, 4, 4, 4, 4, 4, 4, 4, 4, 4, 4, 4, 4, 4, 4, 4, 4, 4, 4, 4, 4, 4, 4, 4, 4, 4, 4, 4, 4, 4, 4, 4, 4, 4, 4, 4, 4, 4, 4, 4, 4, 4, 4, 4, 4, 4, 4, 4, 4, 4, 4, 4, 4, 4, 4, 4, 4, 4, 4, 4, 4, 4, 4, 4, 4, 4, 4, 4, 4, 4, 4, 4, 4, 4, 4, 4, 4, 4, 4, 4, 4, 4, 4, 4, 4, 4, 4, 4, 4, 4, 4, 4, 4, 4, 4, 4, 4, 4, 4, 4, 4, 4, 4, 4, 4, 4, 4, 4, 4, 4, 4, 4, 4, 4, 4, 4, 4, 4, 4, 4, 4, 4, 4, 4, 4, 4, 4, 4, 4, 4, 4, 4, 4, 4, 4, 4, 4, 4, 4, 4, 4, 4, 4, 4, 4, 4, 4, 4, 4, 4, 4, 4, 4, 4, 4, 4, 4, 4, 4, 4, 4, 4, 4, 4, 4, 4, 4, 4, 4, 4, 4, 4, 4, 4, 4, 4, 4, 4, 4, 4, 4, 4, 4, 4, 4, 4, 4, 4, 4, 4, 4, 4, 4, 4, 4, 4, 4, 4, 4, 4, 4, 4, 4, 4, 4, 4, 4, 4, 4, 4, 4, 4, 4, 4, 4, 4, 4, 4, 4, 4, 4, 4, 4, 4, 4, 4, 4, 4, 4, 3, 3, 3, 3, 3, 3, 3, 3, 3, 3, 3, 3, 3, 3, 3, 3, 3, 3, 3, 3, 3, 3, 3, 3, 3, 3, 3, 3, 3, 3, 3, 3, 3, 3, 3, 3, 3, 3, 3, 3, 3, 3, 3, 3, 3, 3, 3, 3, 3, 3, 3, 3, 3, 3, 3, 3, 4, 4, 4, 4, 4, 4, 4, 4, 4, 4, 4, 4, 4, 4, 4, 4, 4, 4, 4, 4, 4, 4, 4, 4, 4, 4, 4, 4, 4, 4, 4, 4, 4, 4, 4, 4, 4, 4, 4, 4, 4, 4, 4, 4, 4, 4, 4, 4, 4, 4, 4, 4, 4, 4, 4, 4, 4, 4, 4, 4, 4, 4, 4, 4, 4, 4, 4, 4, 4, 4, 4, 4, 4, 4, 4, 4, 4, 4, 4, 4, 4, 4, 3, 3, 3, 3, 3, 3, 3, 3, 3, 3, 3, 3, 3, 3, 3, 3, 3, 3, 3, 3, 3, 3, 3, 3, 3, 3, 3, 3, 4, 4, 4, 4, 4, 4, 4, 4, 4, 4, 4, 4, 4, 4, 4, 4, 4, 4, 4, 4, 4, 4, 4, 4, 4, 4, 4, 4, 4, 4, 4, 4, 4, 4, 4, 4, 4, 4, 4, 4, 4, 4, 4, 4, 4, 4, 4, 4, 4, 4, 4, 4, 4, 4, 4, 4, 4, 4, 4, 4, 4, 4, 4, 4, 4, 4, 4, 4, 4, 4, 4, 4, 4, 4, 4, 4, 4, 4, 4, 4, 4, 4, 4, 4, 4, 4, 4, 4, 4, 4, 4, 4, 4, 4, 4, 4, 4, 4, 4, 4, 4, 4, 4, 4, 4, 4, 4, 4, 4, 4, 4, 4, 4, 4, 4, 4, 4, 4, 4, 4, 4, 4, 4, 4, 4, 4, 4, 4, 4, 4, 4, 4, 4, 4, 4, 4, 4, 4, 4, 4, 4, 4, 4, 4, 4, 4, 4, 4, 4, 4, 4, 4, 4, 4, 4, 4, 4, 4, 4, 4, 4, 4, 4, 4, 4, 4, 4, 4, 4, 4, 4, 4, 4, 4, 4, 4, 4, 4, 4, 4, 4, 4, 4, 4, 4, 4, 4, 4, 4, 4, 4, 4, 4, 4, 4, 4, 4, 4, 4, 4, 4, 4, 4, 4, 4, 4, 4, 4, 4, 4, 4, 4, 4, 4, 4, 4, 4, 4, 4, 4, 4, 4, 4, 4, 4, 4, 4, 4, 4, 4, 4, 4, 4, 4, 4, 4, 4, 4, 4, 4, 4, 4, 4, 4, 4, 4, 4, 4, 4, 4, 3, 3, 3, 3, 3, 3, 3, 3, 3, 3, 3, 3, 3, 3, 3, 3, 3, 3, 3, 3, 3, 3, 3, 3, 3, 3, 3, 3, 3, 3, 3, 3, 3, 3, 3, 3, 3, 3, 3, 3, 3, 3, 3, 3, 3, 3, 3, 3, 3, 3, 3, 3, 3, 3, 3, 3, 4, 4, 4, 4, 4, 4, 4, 4, 4, 4, 4, 4, 4, 4, 4, 4, 4, 4, 4, 4, 4, 4, 4, 4, 4, 4, 4, 4, 4, 4, 4, 4, 4, 4, 4, 4, 4, 4, 4, 4, 4, 4, 4, 4, 4, 4, 4, 4, 4, 4, 4, 4, 4, 4, 4, 4, 4, 4, 4, 4, 4, 4, 4, 4, 4, 4, 4, 4, 4, 4, 4, 4, 4, 4, 4, 4, 4, 4, 4, 4, 4, 4, 4, 4, 4, 4, 4, 4, 4, 4, 4, 4, 4, 4, 4, 4, 4, 4, 4, 4, 4, 4, 4, 4, 4, 4, 4, 4, 4, 4, 4, 4, 4, 4, 4, 4, 4, 4, 4, 4, 4, 4, 4, 4, 4, 4, 4, 4, 4, 4, 4, 4, 4, 4, 4, 4, 4, 4, 4, 4, 4, 4, 4, 4, 4, 4, 4, 4, 4, 4, 4, 4, 4, 4, 4, 4, 4, 4, 4, 4, 4, 4, 4, 4, 4, 4, 4, 4, 4, 4, 4, 4, 4, 4, 4, 4, 4, 4, 4, 4, 4, 4, 4, 4, 4, 4, 4, 4, 4, 4, 4, 4, 4, 4, 4, 4, 4, 4, 4, 4, 4, 4, 4, 4, 4, 4, 4, 4, 4, 4, 4, 4, 4, 4, 4, 4, 4, 4, 4, 4, 4, 4, 4, 4, 4, 4, 4, 4, 4, 4, 4, 4, 4, 4, 4, 4, 4, 4, 4, 4, 4, 4, 4, 4, 4, 4, 4, 4, 4, 4, 4, 4, 4, 4, 4, 4, 4, 4, 4, 4, 4, 4, 4, 4, 4, 4, 4, 4, 4, 4, 4, 4, 4, 4, 4, 4, 4, 4, 4, 4, 4, 4, 4, 4, 4, 4, 4, 4, 4, 4, 4, 4, 4, 4, 4, 4, 4, 4, 4, 4, 4, 4, 4, 4, 4, 4, 4, 4, 4, 4, 4, 4, 4, 4, 4, 4, 4, 4, 4, 4, 4, 4, 4, 4, 4, 4, 4, 4, 4, 4, 4, 4, 4, 4, 4, 4, 4, 4, 4, 4, 4, 4, 4, 4, 4, 4, 3, 3, 3, 3, 3, 3, 3, 3, 3, 3, 3, 3, 3, 3, 3, 3, 3, 3, 3, 3, 3, 3, 3, 3, 3, 3, 3, 3, 2, 2, 2, 2, 2, 2, 2, 2, 2, 1, 0, 0, 0, 0, 0, 0, 0, 0, 0, 0, 0, 0, 0, 0, 0, 0, 0, 0, 0, 0, 0, 0, 0, 0, 0, 0, 0, 0, 0, 0, 0, 0, 2, 0, 0, 0, 0, 2, 0, 0, 0, 0, 2, 0, 0, 0, 0, 2, 0, 0, 0, 0, 2, 0, 0, 0, 0, 2, 0, 0, 0, 0, 2, 0, 0, 0, 0, 2, 0, 0, 0, 0, 2, 2, 2, 2, 2, 2, 2, 2, 2, 2, 2, 2, 2, 2, 2, 1, 1, 1, 1, 1, 1, 1, 1, 1, 1, 1, 1, 1, 1, 1, 1, 1, 1, 1, 1, 1, 1, 1, 1, 1, 1, 1, 1, 1, 1, 1, 1, 1, 1, 1, 1, 1, 1, 1, 1, 1, 1, 1, 1, 1, 1, 1, 1, 1, 1, 1, 1, 1, 1, 1, 1, 1, 1, 1, 1, 1, 1, 1, 1, 1, 1, 1, 1, 1, 1, 1, 1, 1, 1, 1, 1, 1, 1, 1, 1, 1, 1, 1, 1, 1, 1, 1, 1, 1, 1, 1, 1, 1, 1, 1, 2, 1, 1, 0, 0, 0, 2, 1, 0, 0, 0, 2, 1, 0, 0, 0, 2, 1, 0, 0, 0, 2, 1, 0, 0, 0, 2, 1, 0, 0, 0, 2, 1, 0, 0, 0, 1, 0, 0, 0, 2, 1, 0, 0, 0, 2, 1, 0, 0, 0, 2, 1, 0, 0, 0, 2, 1, 0, 0, 0, 1, 0, 0, 0, 1, 0, 0, 0, 1, 0, 0, 0, 1, 0, 0, 0, 2, 2, 2, 2, 2, 2, 2, 2, 2, 2, 2, 2, 2, 2, 2, 2, 1, 1, 1, 1, 1, 1, 1, 1, 1, 1, 1, 1, 1, 1, 1, 1, 1, 1, 1, 1, 1, 1, 1, 1, 1, 1, 1, 1, 1, 1, 1, 1, 1, 1, 1, 1, 1, 1, 1, 1, 1, 1, 1, 1, 1, 1, 1, 1, 1, 1, 1, 1, 1, 1, 1, 1, 1, 1, 1, 1, 1, 1, 1, 1, 1, 1, 1, 1, 1, 1, 1, 1, 1, 1, 1, 1, 1, 1, 1, 1, 1, 1, 1, 1, 1, 1, 1, 1, 1, 1, 1, 1, 1, 1, 1, 2, 2, 6, 6, 6, 6, 6, 6, 6, 6, 6, 6, 6, 6, 6, 6, 6, 6, 1, 1, 1, 1, 2, 2, 2, 6, 6, 6, 6, 1, 6, 6, 6, 6, 1, 6, 6, 6, 6, 1, 6, 6, 6, 6, 1, 5, 5, 5, 5, 5, 5, 5, 5, 5, 5, 5, 5, 5, 5, 5, 5])
me_cylinder_008.materials.append(mat_flowerbio_flowera_e)
me_cylinder_008.materials.append(mat_flowerbio_flowera_a)
me_cylinder_008.materials.append(mat_flowerbio_flowera_b)
me_cylinder_008.materials.append(mat_flowerbio_flowera_c)
me_cylinder_008.materials.append(mat_flowerbio_flowera_d)
me_cylinder_008.materials.append(mat_clover)
me_cylinder_008.materials.append(mat_material)
me_cylinder_008.use_remesh_preserve_volume = False
me_cylinder_008.use_remesh_preserve_attributes = False
me_cylinder_008.use_mirror_vertex_groups = False
me_cylinder_008.update()
me_mesh_006 = bpy.data.meshes.new('Mesh.006')
me_mesh_006.from_pydata([(-0.04365, -0.1801, -0.06891), (-0.0916, 2.685, 0.07612), (0.005865, -0.2159, -0.00779), (-0.04365, -0.1801, 0.05333), (-0.09317, -0.1443, -0.00779), (0.1242, 1.581, -0.1962), (0.1511, 1.572, -0.1678), (0.1242, 1.581, -0.1394), (0.09721, 1.589, -0.1678), (-0.1702, 2.686, 0.1613), (-0.1856, 2.667, 0.1834), (-0.2931, 2.734, 0.1252), (-0.1807, 2.733, 0.1906), (-0.5364, 2.63, 0.2876), (-0.2833, 2.839, 0.3651), (-0.2609, 3.19, 0.3236), (-0.4072, 3.415, 0.6579), (-0.8233, 2.645, 0.41), (-0.9113, 2.56, 0.5842), (-0.7783, 2.647, 0.6095), (-0.4065, 3.403, 0.4723), (-0.7181, 3.028, 0.6772), (-0.6591, 3.018, 0.2918), (-0.6285, 3.492, 0.5956), (-1.126, 2.766, 0.7301), (-0.8021, 3.083, 0.4405), (-1.028, 2.877, 0.633), (-0.6907, 3.435, 0.7165), (-0.7469, 3.098, 0.5397), (-0.7763, 3.041, 0.5138), (-0.09823, 2.684, 0.1564), (-0.1018, 2.566, 0.1498), (-0.2425, 2.5, 0.1107), (-0.15, 2.506, 0.2374), (-0.006516, 2.244, 0.2716), (-0.2566, 2.409, 0.3562), (-0.5, 2.569, 0.3408), (-0.8135, 2.366, 0.6622), (-0.152, 1.873, 0.4056), (-0.002276, 1.847, 0.566), (-0.09384, 2.034, 0.5843), (-0.9024, 2.385, 0.467), (-0.4638, 1.996, 0.6603), (-0.487, 2.131, 0.2932), (-0.8995, 2.149, 0.5971), (-0.2084, 1.687, 0.7168), (-0.506, 2.053, 0.423), (-0.3814, 1.758, 0.6395), (-0.849, 2.056, 0.723), (-0.4947, 1.93, 0.5035), (-0.5133, 1.996, 0.5264), (-0.04609, 2.587, 0.1576), (0.04126, 2.449, 0.1222), (-0.01473, 2.543, 0.2143), (0.316, 2.757, 0.2918), (0.1857, 2.469, 0.3637), (0.04262, 2.126, 0.3351), (0.2156, 1.806, 0.6623), (0.6336, 2.582, 0.4223), (0.7299, 2.727, 0.5822), (0.4682, 2.628, 0.5937), (0.1692, 1.83, 0.4738), (0.5008, 2.268, 0.6468), (0.4946, 2.244, 0.3097), (0.4278, 1.816, 0.6126), (0.8741, 2.601, 0.7072), (0.5592, 2.23, 0.4193), (0.7725, 2.43, 0.6375), (0.5083, 1.901, 0.7407), (0.5957, 2.149, 0.5134), (0.5318, 2.188, 0.5257), (-0.05158, 2.756, 0.1432), (-0.02477, 2.792, 0.1078), (-0.09792, 2.765, 0.2025), (-0.2176, 3.092, 0.2897), (0.02954, 2.873, 0.3411), (0.3258, 2.719, 0.316), (0.5794, 2.882, 0.6436), (-0.1196, 3.431, 0.4067), (-0.2226, 3.482, 0.5956), (-0.1025, 3.305, 0.581), (0.6258, 2.893, 0.4795), (0.2802, 3.259, 0.6666), (0.2703, 3.209, 0.2746), (0.7411, 3.126, 0.6012), (0.06483, 3.642, 0.713), (0.3282, 3.303, 0.4189), (0.1667, 3.557, 0.6323), (0.6284, 3.217, 0.7356), (0.301, 3.257, 0.5175), (0.3003, 3.257, 0.5182)], [], [(0, 2, 3, 4), (0, 5, 6, 2), (2, 6, 7, 3), (4, 8, 5, 0), (3, 7, 8, 4), (5, 1, 6), (6, 1, 7), (8, 1, 5), (7, 1, 8), (9, 15, 12), (11, 15, 9), (9, 10, 11), (12, 13, 10), (14, 19, 12), (12, 16, 14), (11, 20, 15), (13, 18, 17), (19, 18, 13), (21, 24, 19), (16, 27, 21), (20, 23, 16), (22, 23, 20), (18, 24, 17), (16, 23, 27), (17, 26, 22), (22, 26, 25), (21, 26, 24), (25, 27, 23), (21, 28, 29), (29, 25, 26), (10, 13, 11), (12, 15, 16), (11, 13, 17), (12, 19, 13), (14, 21, 19), (14, 16, 21), (15, 20, 16), (11, 22, 20), (11, 17, 22), (19, 24, 18), (17, 24, 26), (22, 25, 23), (26, 21, 29), (27, 28, 21), (27, 25, 28), (30, 36, 33), (32, 36, 30), (30, 31, 32), (33, 34, 31), (35, 40, 33), (33, 37, 35), (32, 41, 36), (34, 39, 38), (40, 39, 34), (42, 45, 40), (37, 48, 42), (41, 44, 37), (43, 44, 41), (39, 45, 38), (37, 44, 48), (38, 47, 43), (43, 47, 46), (42, 47, 45), (46, 48, 44), (42, 49, 50), (50, 46, 47), (31, 34, 32), (33, 36, 37), (32, 34, 38), (33, 40, 34), (35, 42, 40), (35, 37, 42), (36, 41, 37), (32, 43, 41), (32, 38, 43), (40, 45, 39), (38, 45, 47), (43, 46, 44), (47, 42, 50), (48, 49, 42), (48, 46, 49), (51, 56, 53), (52, 56, 51), (55, 60, 53), (53, 57, 55), (52, 61, 56), (54, 59, 58), (60, 59, 54), (62, 65, 60), (57, 68, 62), (61, 64, 57), (63, 64, 61), (59, 65, 58), (57, 64, 68), (58, 67, 63), (63, 67, 66), (62, 67, 65), (66, 68, 64), (62, 69, 70), (70, 66, 67), (53, 56, 57), (52, 54, 58), (53, 60, 54), (55, 62, 60), (55, 57, 62), (56, 61, 57), (52, 63, 61), (52, 58, 63), (60, 65, 59), (58, 65, 67), (63, 66, 64), (67, 62, 70), (68, 69, 62), (68, 66, 69), (71, 76, 73), (72, 76, 71), (73, 74, 72, 71), (9, 12, 10), (75, 80, 73), (73, 77, 75), (72, 81, 76), (74, 79, 78), (80, 79, 74), (82, 85, 80), (77, 88, 82), (81, 84, 77), (83, 84, 81), (79, 85, 78), (77, 84, 88), (78, 87, 83), (83, 87, 86), (82, 87, 85), (86, 88, 84), (82, 89, 90), (90, 86, 87), (73, 76, 77), (72, 74, 78), (73, 80, 74), (75, 82, 80), (75, 77, 82), (76, 81, 77), (72, 83, 81), (72, 78, 83), (80, 85, 79), (78, 85, 87), (83, 86, 84), (87, 82, 90), (88, 89, 82), (88, 86, 89), (29, 28, 25), (90, 89, 86), (70, 69, 66), (30, 33, 31), (53, 54, 51), (51, 54, 52), (50, 49, 46)])
me_mesh_006.materials.append(mat_clover)
me_mesh_006.use_remesh_preserve_volume = False
me_mesh_006.use_remesh_preserve_attributes = False
me_mesh_006.use_mirror_vertex_groups = False
me_mesh_006.update()

# ---- objects
ob_flowerdoodad_a = bpy.data.objects.new('flowerdoodad_A', me_cylinder_008)
ob_doodad_clover = bpy.data.objects.new('doodad_clover', me_mesh_006)

# ---- transforms, parenting, visibility, modifiers, constraints
ob_flowerdoodad_a.location = (0.0, 0.0, 0.0)
ob_flowerdoodad_a.rotation_euler = (1.571, -0.0, 0.0)
ob_flowerdoodad_a.lineart.crease_threshold = 0.0
ob_doodad_clover.location = (0.0, 0.0, 0.0)
ob_doodad_clover.rotation_euler = (1.571, -0.0, 0.0)
ob_doodad_clover.lineart.crease_threshold = 0.0

# ---- collection membership
col_collection_10.objects.link(ob_flowerdoodad_a)
col_collection_20.objects.link(ob_doodad_clover)

# ---- scene / render settings (as saved in the file)
scene.frame_start = 1; scene.frame_end = 250; scene.frame_set(1)
scene.render.engine = 'BLENDER_EEVEE_NEXT'
scene.render.resolution_percentage = 50
scene.render.dither_intensity = 0.0
scene.cycles.use_denoising = False
scene.cycles.samples = 10
scene.cycles.sampling_pattern = 'TABULATED_SOBOL'
scene.cycles.light_sampling_threshold = 0.0
scene.cycles.use_adaptive_sampling = False
scene.cycles.use_light_tree = False
scene.cycles.blur_glossy = 0.0
scene.cycles.pixel_filter_type = 'GAUSSIAN'
scene.cycles.sample_clamp_indirect = 0.0
scene.view_settings.view_transform = 'Standard'
bpy.context.view_layer.update()

# ---- added for rendering (the .blend has no active camera and no usable light): camera, sun
cam_auto = bpy.data.cameras.new('AutoCamera')
cam_auto.lens = 50.0
cam_auto.sensor_width = 36.0
cam_auto.clip_end = 1000.0
ob_auto_camera = bpy.data.objects.new('AutoCamera', cam_auto)
scene.collection.objects.link(ob_auto_camera)
ob_auto_camera.location = (9.27674, -9.78209, 11.6635)
ob_auto_camera.rotation_euler = (1.09748, -7.21219e-08, 0.694738)
scene.camera = ob_auto_camera
light_auto_sun = bpy.data.lights.new('AutoSun', 'SUN')
light_auto_sun.energy = 3.0
light_auto_sun.angle = 0.0523599
ob_auto_sun = bpy.data.objects.new('AutoSun', light_auto_sun)
scene.collection.objects.link(ob_auto_sun)
ob_auto_sun.rotation_euler = (0.872665, 0.174533, 0.523599)
bpy.context.view_layer.update()

